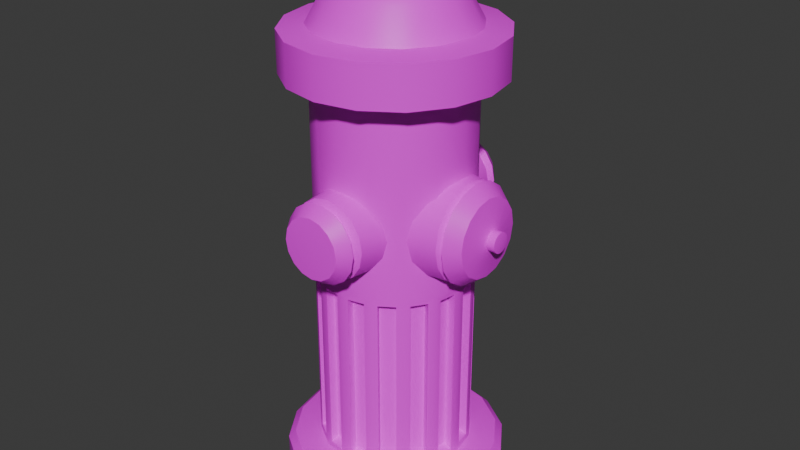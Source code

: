 # Source: HYDRANT.blend  (saved by Blender 5.1.30; exported with 4.5.12 LTS)
import bpy
from mathutils import Matrix  # noqa: F401  (used for matrix-valued properties, if any)

bpy.ops.wm.read_factory_settings(use_empty=True)
scene = bpy.context.scene
scene.name = 'Scene'

# ---- collections
col_collection = bpy.data.collections.new('Collection'); scene.collection.children.link(col_collection)

# ---- images (referenced by path relative to the original .blend; pixels are not part of the script)
import os
ASSET_DIR = os.environ.get("B2B_ASSET_DIR", "")  # directory of the original .blend (textures are referenced by path, not embedded)
HERE = os.path.dirname(os.path.abspath(__file__))  # packed textures are extracted next to this script under _unpacked/

def load_image(name, relpath, width, height, colorspace="sRGB"):
    """Load a texture the original file referenced (path relative to the .blend, or extracted next to this script)."""
    p = next((c for c in (os.path.join(HERE, relpath), os.path.join(ASSET_DIR, relpath)) if relpath and os.path.exists(c)), "")
    if p:
        img = bpy.data.images.load(p, check_existing=True)
        img.name = name
    else:  # same state as the original file: an image datablock whose file is absent (Cycles renders it pink)
        img = bpy.data.images.new(name, width, height)
        img.source = "FILE"
        img.filepath = "//" + (relpath or name)
    img.colorspace_settings.name = colorspace
    return img
img_firehydrant = load_image('FIREHYDRANT', 'FIREHYDRANT.png', 1024, 1024, 'sRGB')

# ---- materials (node trees are filled in below, after node groups)
mat_material_001 = bpy.data.materials.new('Material.001')
mat_material_001.use_backface_culling_lightprobe_volume = False

# ---- node groups
ng_auto_smooth = bpy.data.node_groups.new('Auto Smooth', 'GeometryNodeTree')
_s = ng_auto_smooth.interface.new_socket(name='Geometry', in_out='OUTPUT', socket_type='NodeSocketGeometry')
_s = ng_auto_smooth.interface.new_socket(name='Geometry', in_out='INPUT', socket_type='NodeSocketGeometry')
_s = ng_auto_smooth.interface.new_socket(name='Angle', in_out='INPUT', socket_type='NodeSocketFloat')
_s.subtype = 'ANGLE'
_s.min_value = 0.0
_s.max_value = 3.142
ng_auto_smooth.is_modifier = True
_N = ng_auto_smooth.nodes; _L = ng_auto_smooth.links
n0 = _N.new('NodeGroupOutput'); n0.name = 'Group Output'; n0.location = (480, -100)
n1 = _N.new('NodeGroupInput'); n1.name = 'Group Input'; n1.location = (-420, -300)
n2 = _N.new('NodeGroupInput'); n2.name = 'Group Input.001'; n2.location = (-60, -100)
n3 = _N.new('GeometryNodeSetShadeSmooth'); n3.name = 'Set Shade Smooth'; n3.location = (120, -100)
n3.domain = 'EDGE'
n4 = _N.new('GeometryNodeSetShadeSmooth'); n4.name = 'Set Shade Smooth.001'; n4.location = (300, -100)
n5 = _N.new('GeometryNodeInputMeshEdgeAngle'); n5.name = 'Edge Angle'; n5.location = (-420, -220)
n6 = _N.new('GeometryNodeInputEdgeSmooth'); n6.name = 'Is Edge Smooth'; n6.location = (-60, -160)
n7 = _N.new('GeometryNodeInputShadeSmooth'); n7.name = 'Is Face Smooth'; n7.location = (-240, -340)
n8 = _N.new('FunctionNodeBooleanMath'); n8.name = 'Boolean Math'; n8.location = (-60, -220)
n9 = _N.new('FunctionNodeCompare'); n9.name = 'Compare'; n9.location = (-240, -180)
n9.operation = 'LESS_EQUAL'
_L.new(n5.outputs[0], n9.inputs[0])
_L.new(n4.outputs[0], n0.inputs[0])
_L.new(n1.outputs[1], n9.inputs[1])
_L.new(n9.outputs[0], n8.inputs[0])
_L.new(n7.outputs[0], n8.inputs[1])
_L.new(n2.outputs[0], n3.inputs[0])
_L.new(n6.outputs[0], n3.inputs[1])
_L.new(n3.outputs[0], n4.inputs[0])
_L.new(n8.outputs[0], n3.inputs[2])
n0.is_active_output = True

# ---- material node trees
mat_material_001.use_nodes = True; mat_material_001.node_tree.nodes.clear()
_N = mat_material_001.node_tree.nodes; _L = mat_material_001.node_tree.links
n0 = _N.new('ShaderNodeBsdfPrincipled'); n0.name = 'Principled BSDF'; n0.location = (10, 300)
n0.inputs[3].default_value = 1.45
n1 = _N.new('ShaderNodeOutputMaterial'); n1.name = 'Material Output'; n1.location = (300, 300)
n2 = _N.new('ShaderNodeTexImage'); n2.name = 'Image Texture'; n2.location = (-477, 214)
n2.image = img_firehydrant
_L.new(n0.outputs[0], n1.inputs[0])
_L.new(n2.outputs[0], n0.inputs[0])
n1.is_active_output = True

# ---- world
world_world = bpy.data.worlds.new('World'); scene.world = world_world
world_world.use_nodes = True; world_world.node_tree.nodes.clear()
_N = world_world.node_tree.nodes; _L = world_world.node_tree.links
n0 = _N.new('ShaderNodeOutputWorld'); n0.name = 'World Output'; n0.location = (300, 300)
n1 = _N.new('ShaderNodeBackground'); n1.name = 'Background'; n1.location = (10, 300)
n1.inputs[0].default_value = (0.05088, 0.05088, 0.05088, 1.0)
_L.new(n1.outputs[0], n0.inputs[0])
n0.is_active_output = True
world_world.color = (0.05088, 0.05088, 0.05088)
world_world.use_sun_shadow = False
world_world.sun_shadow_jitter_overblur = 0.0

# ---- meshes
me_cylinder = bpy.data.meshes.new('Cylinder')
me_cylinder.from_pydata([(-0.1441, 0.6943, -2.496), (-0.1441, 0.6943, -2.083), (0.1217, 0.6414, -2.496), (0.1217, 0.6414, -2.083), (0.3471, 0.4908, -2.496), (0.3471, 0.4908, -2.083), (0.4977, 0.2655, -2.496), (0.4977, 0.2655, -2.083), (0.5506, -0.0004001, -2.496), (0.5506, -0.0004001, -2.083), (0.4977, -0.2663, -2.496), (0.4977, -0.2663, -2.083), (0.3471, -0.4916, -2.496), (0.3471, -0.4916, -2.083), (0.1217, -0.6422, -2.496), (0.1217, -0.6422, -2.083), (-0.1441, -0.6951, -2.496), (-0.1441, -0.6951, -2.083), (-0.41, -0.6422, -2.496), (-0.41, -0.6422, -2.083), (-0.6354, -0.4916, -2.496), (-0.6354, -0.4916, -2.083), (-0.786, -0.2663, -2.496), (-0.786, -0.2663, -2.083), (-0.8388, -0.0004001, -2.496), (-0.8388, -0.0004001, -2.083), (-0.786, 0.2655, -2.496), (-0.786, 0.2655, -2.083), (-0.6354, 0.4908, -2.496), (-0.6354, 0.4908, -2.083), (-0.41, 0.6414, -2.496), (-0.41, 0.6414, -2.083), (-0.1441, 0.9996, -2.434), (-0.1441, 0.9996, -2.185), (0.2386, 0.9235, -2.185), (0.2386, 0.9235, -2.434), (0.563, 0.7067, -2.185), (0.563, 0.7067, -2.434), (0.7798, 0.3823, -2.185), (0.7798, 0.3823, -2.434), (0.8559, -0.0004001, -2.185), (0.8559, -0.0004001, -2.434), (0.7798, -0.3831, -2.185), (0.7798, -0.3831, -2.434), (0.563, -0.7075, -2.185), (0.563, -0.7075, -2.434), (0.2386, -0.9243, -2.185), (0.2386, -0.9243, -2.434), (-0.1441, -1.0, -2.185), (-0.1441, -1.0, -2.434), (-0.5268, -0.9243, -2.185), (-0.5268, -0.9243, -2.434), (-0.8512, -0.7075, -2.185), (-0.8512, -0.7075, -2.434), (-1.068, -0.3831, -2.185), (-1.068, -0.3831, -2.434), (-1.144, -0.0004001, -2.185), (-1.144, -0.0004001, -2.434), (-1.068, 0.3823, -2.185), (-1.068, 0.3823, -2.434), (-0.8512, 0.7067, -2.185), (-0.8512, 0.7067, -2.434), (-0.5268, 0.9235, -2.185), (-0.5268, 0.9235, -2.434), (-0.1441, 0.9349, -2.496), (0.2138, 0.8637, -2.496), (0.2138, 0.8637, -2.124), (-0.1441, 0.9349, -2.124), (0.5172, 0.6609, -2.496), (0.5172, 0.6609, -2.124), (0.7199, 0.3575, -2.496), (0.7199, 0.3575, -2.124), (0.7911, -0.0004001, -2.496), (0.7911, -0.0004001, -2.124), (0.7199, -0.3583, -2.496), (0.7199, -0.3583, -2.124), (0.5172, -0.6617, -2.496), (0.5172, -0.6617, -2.124), (0.2138, -0.8645, -2.496), (0.2138, -0.8645, -2.124), (-0.1441, -0.9357, -2.496), (-0.1441, -0.9357, -2.124), (-0.502, -0.8645, -2.496), (-0.502, -0.8645, -2.124), (-0.8054, -0.6617, -2.496), (-0.8054, -0.6617, -2.124), (-1.008, -0.3583, -2.496), (-1.008, -0.3583, -2.124), (-1.079, -0.0004001, -2.496), (-1.079, -0.0004001, -2.124), (-1.008, 0.3575, -2.496), (-1.008, 0.3575, -2.124), (-0.8054, 0.6609, -2.496), (-0.8054, 0.6609, -2.124), (-0.502, 0.8637, -2.496), (-0.502, 0.8637, -2.124), (0.1217, 0.6414, -0.3675), (-0.1441, 0.6943, -0.3675), (0.3471, 0.4908, -0.3675), (0.4977, 0.2655, -0.3675), (0.5506, -0.0004001, -0.3675), (0.4977, -0.2663, -0.3675), (0.3471, -0.4916, -0.3675), (0.1217, -0.6422, -0.3675), (-0.1441, -0.6951, -0.3675), (-0.41, -0.6422, -0.3675), (-0.6354, -0.4916, -0.3675), (-0.786, -0.2663, -0.3675), (-0.8388, -0.0004001, -0.3675), (-0.786, 0.2655, -0.3675), (-0.6354, 0.4908, -0.3675), (-0.41, 0.6414, -0.3675), (0.1217, 0.6414, 1.291), (-0.1441, 0.6943, 1.291), (0.3471, 0.4908, 1.291), (0.4977, 0.2655, 1.291), (0.5506, -0.0004001, 1.291), (0.4977, -0.2663, 1.291), (0.3471, -0.4916, 1.291), (0.1217, -0.6422, 1.291), (-0.1441, -0.6951, 1.291), (-0.41, -0.6422, 1.291), (-0.6354, -0.4916, 1.291), (-0.786, -0.2663, 1.291), (-0.8388, -0.0004001, 1.291), (-0.786, 0.2655, 1.291), (-0.6354, 0.4908, 1.291), (-0.41, 0.6414, 1.291), (-0.41, -0.6422, 0.7021), (-0.6354, -0.4916, 0.7021), (0.3471, 0.4908, 0.7021), (0.4977, 0.2655, 0.7021), (-0.786, -0.2663, 0.7021), (0.5506, -0.0004001, 0.7021), (-0.8388, -0.0004001, 0.7021), (0.4977, -0.2663, 0.7021), (-0.786, 0.2655, 0.7021), (0.3471, -0.4916, 0.7021), (-0.6354, 0.4908, 0.7021), (0.1217, -0.6422, 0.7021), (-0.41, 0.6414, 0.7021), (-0.1441, -0.6951, 0.7021), (-0.1441, 0.6943, 0.7021), (0.1217, 0.6414, 0.7021), (0.2137, 0.8635, 1.354), (-0.1441, 0.9347, 1.354), (0.5171, 0.6608, 1.354), (0.7198, 0.3574, 1.354), (0.791, -0.0004001, 1.354), (0.7198, -0.3582, 1.354), (0.5171, -0.6616, 1.354), (0.2137, -0.8643, 1.354), (-0.1441, -0.9355, 1.354), (-0.5019, -0.8643, 1.354), (-0.8053, -0.6616, 1.354), (-1.008, -0.3582, 1.354), (-1.079, -0.0004001, 1.354), (-1.008, 0.3574, 1.354), (-0.8053, 0.6608, 1.354), (-0.5019, 0.8635, 1.354), (0.1279, 0.6563, 1.755), (-0.1441, 0.7104, 1.755), (0.3585, 0.5022, 1.755), (0.5126, 0.2716, 1.755), (0.5667, -0.0004001, 1.755), (0.5126, -0.2724, 1.755), (0.3585, -0.503, 1.755), (0.1279, -0.6571, 1.755), (-0.1441, -0.7112, 1.755), (-0.4161, -0.6571, 1.755), (-0.6467, -0.503, 1.755), (-0.8008, -0.2724, 1.755), (-0.8549, -0.0004001, 1.755), (-0.8008, 0.2716, 1.755), (-0.6467, 0.5022, 1.755), (-0.4161, 0.6563, 1.755), (0.2137, 0.8635, 1.719), (-0.1441, 0.9347, 1.719), (0.5171, 0.6608, 1.719), (0.7198, 0.3574, 1.719), (0.791, -0.0004001, 1.719), (0.7198, -0.3582, 1.719), (0.5171, -0.6616, 1.719), (0.2137, -0.8643, 1.719), (-0.1441, -0.9355, 1.719), (-0.5019, -0.8643, 1.719), (-0.8053, -0.6616, 1.719), (-1.008, -0.3582, 1.719), (-1.079, -0.0004001, 1.719), (-1.008, 0.3574, 1.719), (-0.8053, 0.6608, 1.719), (-0.5019, 0.8635, 1.719), (-0.09001, 0.1302, 2.274), (-0.1441, 0.141, 2.274), (-0.04415, 0.09956, 2.274), (-0.0135, 0.0537, 2.274), (-0.002743, -0.0004001, 2.274), (-0.0135, -0.0545, 2.274), (-0.04415, -0.1004, 2.274), (-0.09001, -0.131, 2.274), (-0.1441, -0.1418, 2.274), (-0.1982, -0.131, 2.274), (-0.2441, -0.1004, 2.274), (-0.2747, -0.0545, 2.274), (-0.2855, -0.0004001, 2.274), (-0.2747, 0.0537, 2.274), (-0.2441, 0.09956, 2.274), (-0.1982, 0.1302, 2.274), (-0.6628, 0.2145, 2.026), (-0.5408, 0.1639, 2.165), (-0.4477, 0.3032, 2.165), (-0.5411, 0.3966, 2.026), (0.2529, -0.3974, 2.026), (0.1595, -0.304, 2.165), (0.02019, -0.397, 2.165), (0.07075, -0.5191, 2.026), (-0.3084, 0.3962, 2.165), (-0.359, 0.5183, 2.026), (-0.1441, -0.4297, 2.165), (-0.1441, -0.5619, 2.026), (-0.1441, 0.5611, 2.026), (-0.1441, 0.4289, 2.165), (0.02019, 0.3962, 2.165), (0.07075, 0.5183, 2.026), (-0.3084, -0.397, 2.165), (-0.359, -0.5191, 2.026), (0.1595, 0.3032, 2.165), (0.2529, 0.3966, 2.026), (-0.4477, -0.304, 2.165), (-0.5411, -0.3974, 2.026), (0.2525, 0.1639, 2.165), (0.3746, 0.2145, 2.026), (-0.5408, -0.1647, 2.165), (-0.6628, -0.2153, 2.026), (0.2852, -0.0004001, 2.165), (0.4173, -0.0004001, 2.026), (-0.5734, -0.0004001, 2.165), (-0.7056, -0.0004001, 2.026), (0.2525, -0.1647, 2.165), (0.3746, -0.2153, 2.026), (0.1874, 0.4562, -0.02184), (0.1874, 0.4939, 0.1673), (0.1874, 0.3491, -0.1822), (0.1874, 0.1887, -0.2893), (0.1874, -0.0004001, -0.327), (0.1874, -0.1895, -0.2893), (0.1874, -0.3499, -0.1822), (0.1874, -0.457, -0.02184), (0.1874, -0.4947, 0.1673), (0.1874, -0.457, 0.3564), (0.1874, -0.3499, 0.5168), (0.1874, -0.1895, 0.6239), (0.1874, -0.0004002, 0.6616), (0.1874, 0.1887, 0.6239), (0.1874, 0.3491, 0.5168), (0.1874, 0.4562, 0.3564), (0.6212, -0.4027, 0.3339), (0.6212, -0.3083, 0.4752), (0.6212, 0.3075, -0.1406), (0.6212, 0.1662, -0.235), (0.6212, -0.167, 0.5696), (0.6212, -0.0004, -0.2681), (0.6212, -0.0004001, 0.6027), (0.6212, -0.167, -0.235), (0.6212, 0.1662, 0.5696), (0.6212, -0.3083, -0.1406), (0.6212, 0.3075, 0.4752), (0.6212, -0.4027, 0.0006628), (0.6212, 0.4019, 0.3339), (0.6212, -0.4358, 0.1673), (0.6212, 0.435, 0.1673), (0.6212, 0.4019, 0.0006628), (-0.5115, 0.3996, 0.01426), (-0.542, 0.3996, 0.1673), (-0.4248, 0.3996, -0.1155), (-0.2951, 0.3996, -0.2022), (-0.142, 0.3996, -0.2326), (0.01101, 0.3996, -0.2022), (0.1407, 0.3996, -0.1155), (0.2274, 0.3996, 0.01426), (0.2579, 0.3996, 0.1673), (0.2274, 0.3996, 0.3203), (0.1407, 0.3996, 0.4501), (0.01101, 0.3996, 0.5368), (-0.142, 0.3996, 0.5672), (-0.2951, 0.3996, 0.5368), (-0.4248, 0.3996, 0.4501), (-0.5115, 0.3996, 0.3203), (0.1835, 0.8313, 0.3021), (0.1071, 0.8313, 0.4164), (-0.3912, 0.8313, -0.08184), (-0.2769, 0.8313, -0.1582), (-0.007203, 0.8313, 0.4928), (-0.142, 0.8313, -0.185), (-0.142, 0.8313, 0.5196), (-0.007203, 0.8313, -0.1582), (-0.2769, 0.8313, 0.4928), (0.1071, 0.8313, -0.08184), (-0.3912, 0.8313, 0.4164), (0.1835, 0.8313, 0.03247), (-0.4676, 0.8313, 0.3021), (0.2103, 0.8313, 0.1673), (-0.4944, 0.8313, 0.1673), (-0.4676, 0.8313, 0.03247), (0.2274, -0.3973, 0.01426), (0.2579, -0.3973, 0.1673), (0.1407, -0.3973, -0.1155), (0.01101, -0.3973, -0.2022), (-0.142, -0.3973, -0.2326), (-0.2951, -0.3973, -0.2022), (-0.4248, -0.3973, -0.1155), (-0.5115, -0.3973, 0.01426), (-0.542, -0.3973, 0.1673), (-0.5115, -0.3973, 0.3203), (-0.4248, -0.3973, 0.4501), (-0.2951, -0.3973, 0.5368), (-0.142, -0.3973, 0.5672), (0.01101, -0.3973, 0.5368), (0.1407, -0.3973, 0.4501), (0.2274, -0.3973, 0.3203), (-0.4676, -0.829, 0.3021), (-0.3912, -0.829, 0.4164), (0.1071, -0.829, -0.08184), (-0.007203, -0.829, -0.1582), (-0.2769, -0.829, 0.4928), (-0.142, -0.829, -0.185), (-0.142, -0.829, 0.5196), (-0.2769, -0.829, -0.1582), (-0.007203, -0.829, 0.4928), (-0.3912, -0.829, -0.08184), (0.1071, -0.829, 0.4164), (-0.4676, -0.829, 0.03247), (0.1835, -0.829, 0.3021), (-0.4944, -0.829, 0.1673), (0.2103, -0.829, 0.1673), (0.1835, -0.829, 0.03247), (-0.4103, 0.8677, 0.05618), (-0.3474, 0.8677, -0.03803), (0.1483, 0.8677, 0.1673), (0.1262, 0.8677, 0.2784), (-0.4103, 0.8677, 0.2784), (-0.4324, 0.8677, 0.1673), (0.1262, 0.8677, 0.05618), (-0.3474, 0.8677, 0.3726), (0.06329, 0.8677, -0.03803), (-0.2532, 0.8677, 0.4356), (-0.03091, 0.8677, -0.101), (-0.142, 0.8677, 0.4577), (-0.142, 0.8677, -0.1231), (-0.03091, 0.8677, 0.4356), (-0.2532, 0.8677, -0.101), (0.06329, 0.8677, 0.3726), (0.1262, -0.8654, 0.05618), (0.06329, -0.8654, -0.03803), (-0.4324, -0.8654, 0.1673), (-0.4103, -0.8654, 0.2784), (0.1262, -0.8654, 0.2784), (0.1483, -0.8654, 0.1673), (-0.4103, -0.8654, 0.05618), (0.06329, -0.8654, 0.3726), (-0.3474, -0.8654, -0.03803), (-0.03091, -0.8654, 0.4356), (-0.2532, -0.8654, -0.101), (-0.142, -0.8654, 0.4577), (-0.142, -0.8654, -0.1231), (-0.2532, -0.8654, 0.4356), (-0.03091, -0.8654, -0.101), (-0.3474, -0.8654, 0.3726), (-0.4103, 0.8931, 0.05618), (-0.3474, 0.8931, -0.03803), (0.1483, 0.8931, 0.1673), (0.1262, 0.8931, 0.2784), (-0.4103, 0.8931, 0.2784), (-0.4324, 0.8931, 0.1673), (0.1262, 0.8931, 0.05618), (-0.3474, 0.8931, 0.3726), (0.06329, 0.8931, -0.03803), (-0.2532, 0.8931, 0.4356), (-0.03091, 0.8931, -0.101), (-0.142, 0.8931, 0.4577), (-0.142, 0.8931, -0.1231), (-0.03091, 0.8931, 0.4356), (-0.2532, 0.8931, -0.101), (0.06329, 0.8931, 0.3726), (0.1262, -0.8908, 0.05618), (0.06329, -0.8908, -0.03803), (-0.4324, -0.8908, 0.1673), (-0.4103, -0.8908, 0.2784), (0.1262, -0.8908, 0.2784), (0.1483, -0.8908, 0.1673), (-0.4103, -0.8908, 0.05618), (0.06329, -0.8908, 0.3726), (-0.3474, -0.8908, -0.03803), (-0.03091, -0.8908, 0.4356), (-0.2532, -0.8908, -0.101), (-0.142, -0.8908, 0.4577), (-0.142, -0.8908, -0.1231), (-0.2532, -0.8908, 0.4356), (-0.03091, -0.8908, -0.101), (-0.3474, -0.8908, 0.3726), (-0.4637, 0.9256, 0.03405), (-0.3882, 0.9256, -0.07891), (0.2062, 0.9256, 0.1673), (0.1797, 0.9256, 0.3005), (-0.4637, 0.9256, 0.3005), (-0.4902, 0.9256, 0.1673), (0.1797, 0.9256, 0.03405), (-0.3882, 0.9256, 0.4135), (0.1042, 0.9256, -0.07891), (-0.2753, 0.9256, 0.489), (-0.008788, 0.9256, -0.1544), (-0.142, 0.9256, 0.5155), (-0.142, 0.9256, -0.1809), (-0.008788, 0.9256, 0.489), (-0.2753, 0.9256, -0.1544), (0.1042, 0.9256, 0.4135), (0.1797, -0.9233, 0.03405), (0.1042, -0.9233, -0.07891), (-0.4902, -0.9233, 0.1673), (-0.4637, -0.9233, 0.3005), (0.1797, -0.9233, 0.3005), (0.2062, -0.9233, 0.1673), (-0.4637, -0.9233, 0.03405), (0.1042, -0.9233, 0.4135), (-0.3882, -0.9233, -0.07891), (-0.008788, -0.9233, 0.489), (-0.2753, -0.9233, -0.1544), (-0.142, -0.9233, 0.5155), (-0.142, -0.9233, -0.1809), (-0.2753, -0.9233, 0.489), (-0.008788, -0.9233, -0.1544), (-0.3882, -0.9233, 0.4135), (-0.3904, 1.036, 0.06443), (-0.3321, 1.036, -0.02277), (0.1268, 1.036, 0.1673), (0.1063, 1.036, 0.2702), (-0.3904, 1.036, 0.2702), (-0.4108, 1.036, 0.1673), (0.1063, 1.036, 0.06443), (-0.3321, 1.036, 0.3574), (0.04804, 1.036, -0.02277), (-0.2449, 1.036, 0.4156), (-0.03917, 1.036, -0.08104), (-0.142, 1.036, 0.4361), (-0.142, 1.036, -0.1015), (-0.03917, 1.036, 0.4156), (-0.2449, 1.036, -0.08104), (0.04804, 1.036, 0.3574), (0.1063, -1.034, 0.06443), (0.04804, -1.034, -0.02277), (-0.4108, -1.034, 0.1673), (-0.3904, -1.034, 0.2702), (0.1063, -1.034, 0.2702), (0.1268, -1.034, 0.1673), (-0.3904, -1.034, 0.06443), (0.04804, -1.034, 0.3574), (-0.3321, -1.034, -0.02277), (-0.03917, -1.034, 0.4156), (-0.2449, -1.034, -0.08104), (-0.142, -1.034, 0.4361), (-0.142, -1.034, -0.1015), (-0.2449, -1.034, 0.4156), (-0.03917, -1.034, -0.08104), (-0.3321, -1.034, 0.3574), (-0.1077, 0.08743, 2.349), (-0.1441, 0.09467, 2.349), (-0.07689, 0.06682, 2.349), (-0.05628, 0.03598, 2.349), (-0.04904, -0.0004001, 2.349), (-0.05628, -0.03678, 2.349), (-0.07689, -0.06762, 2.349), (-0.1077, -0.08823, 2.349), (-0.1441, -0.09547, 2.349), (-0.1805, -0.08823, 2.349), (-0.2113, -0.06762, 2.349), (-0.2319, -0.03678, 2.349), (-0.2392, -0.0004001, 2.349), (-0.2319, 0.03598, 2.349), (-0.2113, 0.06682, 2.349), (-0.1805, 0.08743, 2.349), (-0.09001, 0.1302, 2.349), (-0.1441, 0.141, 2.349), (-0.04415, 0.09956, 2.349), (-0.0135, 0.0537, 2.349), (-0.002743, -0.0004001, 2.349), (-0.0135, -0.0545, 2.349), (-0.04415, -0.1004, 2.349), (-0.09001, -0.131, 2.349), (-0.1441, -0.1418, 2.349), (-0.1982, -0.131, 2.349), (-0.2441, -0.1004, 2.349), (-0.2747, -0.0545, 2.349), (-0.2855, -0.0004001, 2.349), (-0.2747, 0.0537, 2.349), (-0.2441, 0.09956, 2.349), (-0.1982, 0.1302, 2.349), (-0.1077, 0.08743, 2.468), (-0.1441, 0.09467, 2.468), (-0.07689, 0.06682, 2.468), (-0.05628, 0.03598, 2.468), (-0.04904, -0.0004001, 2.468), (-0.05628, -0.03678, 2.468), (-0.07689, -0.06762, 2.468), (-0.1077, -0.08823, 2.468), (-0.1441, -0.09547, 2.468), (-0.1805, -0.08823, 2.468), (-0.2113, -0.06762, 2.468), (-0.2319, -0.03678, 2.468), (-0.2392, -0.0004001, 2.468), (-0.2319, 0.03598, 2.468), (-0.2113, 0.06682, 2.468), (-0.1805, 0.08743, 2.468), (0.6547, 0.3599, 0.01806), (0.6547, 0.2754, -0.1085), (0.6547, -0.3904, 0.1673), (0.6547, -0.3607, 0.3165), (0.6547, 0.3599, 0.3165), (0.6547, 0.3896, 0.1673), (0.6547, -0.3607, 0.01806), (0.6547, 0.2754, 0.4431), (0.6547, -0.2762, -0.1085), (0.6547, 0.1488, 0.5276), (0.6547, -0.1496, -0.193), (0.6547, -0.0004001, 0.5573), (0.6547, -0.0004, -0.2227), (0.6547, -0.1496, 0.5276), (0.6547, 0.1488, -0.193), (0.6547, -0.2762, 0.4431), (0.6761, 0.3599, 0.01806), (0.6761, 0.2754, -0.1085), (0.6761, -0.3904, 0.1673), (0.6761, -0.3607, 0.3165), (0.6761, 0.3599, 0.3165), (0.6761, 0.3896, 0.1673), (0.6761, -0.3607, 0.01806), (0.6761, 0.2754, 0.4431), (0.6761, -0.2762, -0.1085), (0.6761, 0.1488, 0.5276), (0.6761, -0.1496, -0.193), (0.6761, -0.0004001, 0.5573), (0.6761, -0.0004, -0.2227), (0.6761, -0.1496, 0.5276), (0.6761, 0.1488, -0.193), (0.6761, -0.2762, 0.4431), (0.6853, 0.4099, -0.00264), (0.6853, 0.3136, -0.1467), (0.6853, -0.4445, 0.1673), (0.6853, -0.4107, 0.3372), (0.6853, 0.4099, 0.3372), (0.6853, 0.4437, 0.1673), (0.6853, -0.4107, -0.00264), (0.6853, 0.3136, 0.4813), (0.6853, -0.3144, -0.1467), (0.6853, 0.1695, 0.5776), (0.6853, -0.1703, -0.243), (0.6853, -0.0004001, 0.6114), (0.6853, -0.0004, -0.2768), (0.6853, -0.1703, 0.5776), (0.6853, 0.1695, -0.243), (0.6853, -0.3144, 0.4813), (0.8073, 0.3206, 0.03435), (0.8073, 0.2453, -0.07837), (0.8073, -0.3478, 0.1673), (0.8073, -0.3214, 0.3003), (0.8073, 0.3206, 0.3003), (0.8073, 0.347, 0.1673), (0.8073, -0.3214, 0.03435), (0.8073, 0.2453, 0.413), (0.8073, -0.2461, -0.07837), (0.8073, 0.1326, 0.4883), (0.8073, -0.1334, -0.1537), (0.8073, -0.0004001, 0.5147), (0.8073, -0.0004, -0.1801), (0.8073, -0.1334, 0.4883), (0.8073, 0.1326, -0.1537), (0.8073, -0.2461, 0.413), (0.8553, 0.08374, 0.1324), (0.8553, 0.064, 0.1029), (0.8553, -0.09147, 0.1673), (0.8553, -0.08454, 0.2022), (0.8553, 0.08374, 0.2022), (0.8553, 0.09067, 0.1673), (0.8553, -0.08454, 0.1324), (0.8553, 0.064, 0.2317), (0.8553, -0.0648, 0.1029), (0.8553, 0.03445, 0.2514), (0.8553, -0.03525, 0.08316), (0.8553, -0.0004001, 0.2584), (0.8553, -0.0004, 0.07623), (0.8553, -0.03525, 0.2514), (0.8553, 0.03445, 0.08316), (0.8553, -0.0648, 0.2317), (0.9316, 0.08374, 0.1324), (0.9316, 0.064, 0.1029), (0.9316, -0.09147, 0.1673), (0.9316, -0.08454, 0.2022), (0.9316, 0.08374, 0.2022), (0.9316, 0.09067, 0.1673), (0.9316, -0.08454, 0.1324), (0.9316, 0.064, 0.2317), (0.9316, -0.0648, 0.1029), (0.9316, 0.03445, 0.2514), (0.9316, -0.03525, 0.08316), (0.9316, -0.0004001, 0.2584), (0.9316, -0.0004, 0.07623), (0.9316, -0.03525, 0.2514), (0.9316, 0.03445, 0.08316), (0.9316, -0.0648, 0.2317), (-0.4593, 0.6085, -2.025), (-0.586, 0.5238, -2.025), (-0.586, 0.5238, -0.4254), (-0.4593, 0.6085, -0.4254), (0.539, 0.05778, -2.025), (0.5093, 0.2073, -2.025), (0.5093, 0.2073, -0.4254), (0.539, 0.05778, -0.4254), (-0.08593, -0.6836, -2.025), (0.06357, -0.6538, -2.025), (0.06357, -0.6538, -0.4254), (-0.08593, -0.6836, -0.4254), (-0.8273, -0.05858, -2.025), (-0.7975, -0.2081, -2.025), (-0.7975, -0.2081, -0.4254), (-0.8273, -0.05858, -0.4254), (0.06357, 0.653, -2.025), (-0.08593, 0.6828, -2.025), (-0.08593, 0.6828, -0.4254), (0.06357, 0.653, -0.4254), (-0.2023, 0.6828, -2.025), (-0.3518, 0.653, -2.025), (-0.3518, 0.653, -0.4254), (-0.2023, 0.6828, -0.4254), (0.5093, -0.2081, -2.025), (0.539, -0.05858, -2.025), (0.539, -0.05858, -0.4254), (0.5093, -0.2081, -0.4254), (-0.3518, -0.6538, -2.025), (-0.2023, -0.6836, -2.025), (-0.2023, -0.6836, -0.4254), (-0.3518, -0.6538, -0.4254), (-0.7975, 0.2073, -2.025), (-0.8273, 0.05778, -2.025), (-0.8273, 0.05778, -0.4254), (-0.7975, 0.2073, -0.4254), (0.2978, 0.5238, -2.025), (0.1711, 0.6085, -2.025), (0.1711, 0.6085, -0.4254), (0.2978, 0.5238, -0.4254), (0.3801, -0.4423, -2.025), (0.4648, -0.3156, -2.025), (0.4648, -0.3156, -0.4254), (0.3801, -0.4423, -0.4254), (-0.586, -0.5246, -2.025), (-0.4593, -0.6093, -2.025), (-0.4593, -0.6093, -0.4254), (-0.586, -0.5246, -0.4254), (-0.6683, 0.4415, -2.025), (-0.753, 0.3148, -2.025), (-0.753, 0.3148, -0.4254), (-0.6683, 0.4415, -0.4254), (0.4648, 0.3148, -2.025), (0.3801, 0.4415, -2.025), (0.3801, 0.4415, -0.4254), (0.4648, 0.3148, -0.4254), (0.1711, -0.6093, -2.025), (0.2978, -0.5246, -2.025), (0.2978, -0.5246, -0.4254), (0.1711, -0.6093, -0.4254), (-0.753, -0.3156, -2.025), (-0.6683, -0.4423, -2.025), (-0.6683, -0.4423, -0.4254), (-0.753, -0.3156, -0.4254), (-0.419, 0.5421, -1.989), (-0.5401, 0.4612, -1.989), (-0.419, 0.5421, -0.4611), (-0.5401, 0.4612, -0.4611), (0.4623, 0.046, -1.989), (0.4339, 0.1888, -1.989), (0.4623, 0.046, -0.4611), (0.4339, 0.1888, -0.4611), (-0.09771, -0.6068, -1.989), (0.0451, -0.5784, -1.989), (-0.09771, -0.6068, -0.4611), (0.0451, -0.5784, -0.4611), (-0.7505, -0.0468, -1.989), (-0.7221, -0.1896, -1.989), (-0.7505, -0.0468, -0.4611), (-0.7221, -0.1896, -0.4611), (0.0451, 0.5776, -1.989), (-0.09771, 0.606, -1.989), (0.0451, 0.5776, -0.4611), (-0.09771, 0.606, -0.4611), (-0.1905, 0.606, -1.989), (-0.3333, 0.5776, -1.989), (-0.1905, 0.606, -0.4611), (-0.3333, 0.5776, -0.4611), (0.4339, -0.1896, -1.989), (0.4623, -0.0468, -1.989), (0.4339, -0.1896, -0.4611), (0.4623, -0.0468, -0.4611), (-0.3333, -0.5784, -1.989), (-0.1905, -0.6068, -1.989), (-0.3333, -0.5784, -0.4611), (-0.1905, -0.6068, -0.4611), (-0.7221, 0.1888, -1.989), (-0.7505, 0.046, -1.989), (-0.7221, 0.1888, -0.4611), (-0.7505, 0.046, -0.4611), (0.2519, 0.4612, -1.989), (0.1308, 0.5421, -1.989), (0.2519, 0.4612, -0.4611), (0.1308, 0.5421, -0.4611), (0.3175, -0.3964, -1.989), (0.3984, -0.2753, -1.989), (0.3175, -0.3964, -0.4611), (0.3984, -0.2753, -0.4611), (-0.5401, -0.462, -1.989), (-0.419, -0.5429, -1.989), (-0.5401, -0.462, -0.4611), (-0.419, -0.5429, -0.4611), (-0.6057, 0.3956, -1.989), (-0.6866, 0.2745, -1.989), (-0.6057, 0.3956, -0.4611), (-0.6866, 0.2745, -0.4611), (0.3984, 0.2745, -1.989), (0.3175, 0.3956, -1.989), (0.3984, 0.2745, -0.4611), (0.3175, 0.3956, -0.4611), (0.1308, -0.5429, -1.989), (0.2519, -0.462, -1.989), (0.1308, -0.5429, -0.4611), (0.2519, -0.462, -0.4611), (-0.6866, -0.2753, -1.989), (-0.6057, -0.3964, -1.989), (-0.6866, -0.2753, -0.4611), (-0.6057, -0.3964, -0.4611), (-0.1441, -0.0004001, 2.472), (0.9456, -0.0004001, 0.1673), (-0.142, -1.051, 0.1673), (-0.142, 1.053, 0.1673)], [], [(33, 67, 66, 34), (34, 66, 69, 36), (36, 69, 71, 38), (38, 71, 73, 40), (40, 73, 75, 42), (42, 75, 77, 44), (44, 77, 79, 46), (46, 79, 81, 48), (48, 81, 83, 50), (50, 83, 85, 52), (52, 85, 87, 54), (54, 87, 89, 56), (56, 89, 91, 58), (58, 91, 93, 60), (619, 616, 680, 682), (60, 93, 95, 62), (62, 95, 67, 33), (94, 63, 32, 64), (63, 62, 33, 32), (92, 61, 63, 94), (61, 60, 62, 63), (90, 59, 61, 92), (59, 58, 60, 61), (88, 57, 59, 90), (57, 56, 58, 59), (86, 55, 57, 88), (55, 54, 56, 57), (84, 53, 55, 86), (53, 52, 54, 55), (82, 51, 53, 84), (51, 50, 52, 53), (80, 49, 51, 82), (49, 48, 50, 51), (78, 47, 49, 80), (47, 46, 48, 49), (76, 45, 47, 78), (45, 44, 46, 47), (74, 43, 45, 76), (43, 42, 44, 45), (72, 41, 43, 74), (41, 40, 42, 43), (70, 39, 41, 72), (39, 38, 40, 41), (68, 37, 39, 70), (37, 36, 38, 39), (65, 35, 37, 68), (35, 34, 36, 37), (64, 32, 35, 65), (32, 33, 34, 35), (2, 0, 64, 65), (1, 3, 66, 67), (4, 2, 65, 68), (3, 5, 69, 66), (6, 4, 68, 70), (5, 7, 71, 69), (8, 6, 70, 72), (7, 9, 73, 71), (10, 8, 72, 74), (9, 11, 75, 73), (12, 10, 74, 76), (11, 13, 77, 75), (14, 12, 76, 78), (13, 15, 79, 77), (16, 14, 78, 80), (15, 17, 81, 79), (18, 16, 80, 82), (17, 19, 83, 81), (20, 18, 82, 84), (19, 21, 85, 83), (22, 20, 84, 86), (21, 23, 87, 85), (24, 22, 86, 88), (23, 25, 89, 87), (26, 24, 88, 90), (25, 27, 91, 89), (28, 26, 90, 92), (27, 29, 93, 91), (30, 28, 92, 94), (29, 31, 95, 93), (0, 30, 94, 64), (31, 1, 67, 95), (129, 128, 121, 122), (630, 631, 694, 695), (671, 668, 732, 734), (616, 617, 681, 680), (629, 630, 695, 693), (668, 669, 733, 732), (631, 628, 692, 694), (642, 643, 706, 707), (628, 629, 693, 692), (641, 642, 707, 705), (643, 640, 704, 706), (654, 655, 718, 719), (640, 641, 705, 704), (653, 654, 719, 717), (614, 615, 678, 679), (655, 652, 716, 718), (127, 126, 158, 159), (131, 130, 114, 115), (132, 129, 122, 123), (133, 131, 115, 116), (134, 132, 123, 124), (135, 133, 116, 117), (136, 134, 124, 125), (137, 135, 117, 118), (138, 136, 125, 126), (139, 137, 118, 119), (140, 138, 126, 127), (141, 139, 119, 120), (143, 142, 113, 112), (142, 140, 127, 113), (128, 141, 120, 121), (130, 143, 112, 114), (98, 96, 143, 130), (105, 104, 141, 128), (97, 111, 140, 142), (96, 97, 142, 143), (104, 103, 139, 141), (111, 110, 138, 140), (103, 102, 137, 139), (110, 109, 136, 138), (102, 101, 135, 137), (109, 108, 134, 136), (101, 100, 133, 135), (108, 107, 132, 134), (100, 99, 131, 133), (107, 106, 129, 132), (99, 98, 130, 131), (106, 105, 128, 129), (147, 146, 178, 179), (120, 119, 151, 152), (112, 113, 145, 144), (113, 127, 159, 145), (121, 120, 152, 153), (114, 112, 144, 146), (122, 121, 153, 154), (115, 114, 146, 147), (123, 122, 154, 155), (116, 115, 147, 148), (124, 123, 155, 156), (117, 116, 148, 149), (125, 124, 156, 157), (118, 117, 149, 150), (126, 125, 157, 158), (119, 118, 150, 151), (210, 209, 205, 206), (155, 154, 186, 187), (148, 147, 179, 180), (156, 155, 187, 188), (149, 148, 180, 181), (157, 156, 188, 189), (150, 149, 181, 182), (158, 157, 189, 190), (151, 150, 182, 183), (159, 158, 190, 191), (152, 151, 183, 184), (144, 145, 177, 176), (145, 159, 191, 177), (153, 152, 184, 185), (146, 144, 176, 178), (154, 153, 185, 186), (161, 160, 176, 177), (160, 162, 178, 176), (162, 163, 179, 178), (163, 164, 180, 179), (164, 165, 181, 180), (165, 166, 182, 181), (166, 167, 183, 182), (167, 168, 184, 183), (168, 169, 185, 184), (169, 170, 186, 185), (170, 171, 187, 186), (171, 172, 188, 187), (172, 173, 189, 188), (173, 174, 190, 189), (174, 175, 191, 190), (175, 161, 177, 191), (206, 205, 493, 494), (214, 213, 198, 199), (216, 210, 206, 207), (218, 214, 199, 200), (222, 221, 193, 192), (221, 216, 207, 193), (224, 218, 200, 201), (226, 222, 192, 194), (228, 224, 201, 202), (230, 226, 194, 195), (232, 228, 202, 203), (234, 230, 195, 196), (236, 232, 203, 204), (238, 234, 196, 197), (209, 236, 204, 205), (213, 238, 197, 198), (166, 165, 239, 212), (212, 239, 238, 213), (173, 172, 237, 208), (208, 237, 236, 209), (165, 164, 235, 239), (239, 235, 234, 238), (172, 171, 233, 237), (237, 233, 232, 236), (164, 163, 231, 235), (235, 231, 230, 234), (171, 170, 229, 233), (233, 229, 228, 232), (163, 162, 227, 231), (231, 227, 226, 230), (170, 169, 225, 229), (229, 225, 224, 228), (162, 160, 223, 227), (227, 223, 222, 226), (169, 168, 219, 225), (225, 219, 218, 224), (161, 175, 217, 220), (220, 217, 216, 221), (160, 161, 220, 223), (223, 220, 221, 222), (168, 167, 215, 219), (219, 215, 214, 218), (175, 174, 211, 217), (217, 211, 210, 216), (167, 166, 212, 215), (215, 212, 213, 214), (174, 173, 208, 211), (211, 208, 209, 210), (242, 240, 271, 258), (249, 248, 269, 256), (241, 255, 268, 270), (240, 241, 270, 271), (248, 247, 267, 269), (255, 254, 266, 268), (247, 246, 265, 267), (254, 253, 264, 266), (246, 245, 263, 265), (253, 252, 262, 264), (245, 244, 261, 263), (252, 251, 260, 262), (244, 243, 259, 261), (251, 250, 257, 260), (243, 242, 258, 259), (250, 249, 256, 257), (265, 263, 522, 520), (274, 272, 303, 290), (281, 280, 301, 288), (273, 287, 300, 302), (272, 273, 302, 303), (280, 279, 299, 301), (287, 286, 298, 300), (279, 278, 297, 299), (286, 285, 296, 298), (278, 277, 295, 297), (285, 284, 294, 296), (277, 276, 293, 295), (284, 283, 292, 294), (276, 275, 291, 293), (283, 282, 289, 292), (275, 274, 290, 291), (282, 281, 288, 289), (288, 301, 338, 339), (306, 304, 335, 322), (313, 312, 333, 320), (305, 319, 332, 334), (304, 305, 334, 335), (312, 311, 331, 333), (319, 318, 330, 332), (311, 310, 329, 331), (318, 317, 328, 330), (310, 309, 327, 329), (317, 316, 326, 328), (309, 308, 325, 327), (316, 315, 324, 326), (308, 307, 323, 325), (315, 314, 321, 324), (307, 306, 322, 323), (314, 313, 320, 321), (291, 290, 337, 350), (363, 365, 397, 395), (337, 336, 368, 369), (330, 328, 361, 359), (289, 288, 339, 351), (302, 300, 340, 341), (329, 327, 362, 360), (303, 302, 341, 336), (328, 326, 363, 361), (301, 299, 342, 338), (327, 325, 364, 362), (300, 298, 343, 340), (326, 324, 365, 363), (299, 297, 344, 342), (325, 323, 366, 364), (298, 296, 345, 343), (324, 321, 367, 365), (322, 335, 352, 353), (297, 295, 346, 344), (323, 322, 353, 366), (320, 333, 354, 355), (296, 294, 347, 345), (321, 320, 355, 367), (334, 332, 356, 357), (295, 293, 348, 346), (335, 334, 357, 352), (294, 292, 349, 347), (333, 331, 358, 354), (293, 291, 350, 348), (332, 330, 359, 356), (292, 289, 351, 349), (290, 303, 336, 337), (331, 329, 360, 358), (398, 385, 417, 430), (368, 373, 405, 400), (350, 337, 369, 382), (339, 338, 370, 371), (364, 366, 398, 396), (351, 339, 371, 383), (341, 340, 372, 373), (365, 367, 399, 397), (353, 352, 384, 385), (336, 341, 373, 368), (366, 353, 385, 398), (355, 354, 386, 387), (338, 342, 374, 370), (367, 355, 387, 399), (357, 356, 388, 389), (340, 343, 375, 372), (352, 357, 389, 384), (342, 344, 376, 374), (354, 358, 390, 386), (343, 345, 377, 375), (356, 359, 391, 388), (344, 346, 378, 376), (358, 360, 392, 390), (345, 347, 379, 377), (359, 361, 393, 391), (346, 348, 380, 378), (360, 362, 394, 392), (347, 349, 381, 379), (361, 363, 395, 393), (348, 350, 382, 380), (362, 364, 396, 394), (349, 351, 383, 381), (418, 422, 454, 450), (406, 408, 440, 438), (387, 386, 418, 419), (370, 374, 406, 402), (399, 387, 419, 431), (389, 388, 420, 421), (372, 375, 407, 404), (384, 389, 421, 416), (374, 376, 408, 406), (386, 390, 422, 418), (375, 377, 409, 407), (388, 391, 423, 420), (376, 378, 410, 408), (390, 392, 424, 422), (377, 379, 411, 409), (391, 393, 425, 423), (378, 380, 412, 410), (392, 394, 426, 424), (379, 381, 413, 411), (393, 395, 427, 425), (380, 382, 414, 412), (394, 396, 428, 426), (381, 383, 415, 413), (369, 368, 400, 401), (395, 397, 429, 427), (382, 369, 401, 414), (371, 370, 402, 403), (396, 398, 430, 428), (383, 371, 403, 415), (373, 372, 404, 405), (397, 399, 431, 429), (385, 384, 416, 417), (446, 433, 739), (461, 463, 738), (407, 409, 441, 439), (420, 423, 455, 452), (408, 410, 442, 440), (422, 424, 456, 454), (409, 411, 443, 441), (423, 425, 457, 455), (410, 412, 444, 442), (424, 426, 458, 456), (411, 413, 445, 443), (425, 427, 459, 457), (412, 414, 446, 444), (426, 428, 460, 458), (413, 415, 447, 445), (401, 400, 432, 433), (427, 429, 461, 459), (414, 401, 433, 446), (403, 402, 434, 435), (428, 430, 462, 460), (415, 403, 435, 447), (405, 404, 436, 437), (429, 431, 463, 461), (417, 416, 448, 449), (400, 405, 437, 432), (430, 417, 449, 462), (419, 418, 450, 451), (402, 406, 438, 434), (431, 419, 451, 463), (421, 420, 452, 453), (404, 407, 439, 436), (416, 421, 453, 448), (464, 465, 497, 496), (199, 198, 486, 487), (207, 206, 494, 495), (200, 199, 487, 488), (192, 193, 481, 480), (193, 207, 495, 481), (201, 200, 488, 489), (194, 192, 480, 482), (202, 201, 489, 490), (195, 194, 482, 483), (203, 202, 490, 491), (196, 195, 483, 484), (204, 203, 491, 492), (197, 196, 484, 485), (205, 204, 492, 493), (198, 197, 485, 486), (465, 464, 480, 481), (464, 466, 482, 480), (466, 467, 483, 482), (467, 468, 484, 483), (468, 469, 485, 484), (469, 470, 486, 485), (470, 471, 487, 486), (471, 472, 488, 487), (472, 473, 489, 488), (473, 474, 490, 489), (474, 475, 491, 490), (475, 476, 492, 491), (476, 477, 493, 492), (477, 478, 494, 493), (478, 479, 495, 494), (479, 465, 481, 495), (509, 508, 736), (465, 479, 511, 497), (473, 472, 504, 505), (466, 464, 496, 498), (474, 473, 505, 506), (467, 466, 498, 499), (475, 474, 506, 507), (468, 467, 499, 500), (476, 475, 507, 508), (469, 468, 500, 501), (477, 476, 508, 509), (470, 469, 501, 502), (478, 477, 509, 510), (471, 470, 502, 503), (479, 478, 510, 511), (472, 471, 503, 504), (512, 517, 533, 528), (256, 269, 514, 515), (264, 262, 523, 521), (270, 268, 516, 517), (263, 261, 524, 522), (271, 270, 517, 512), (262, 260, 525, 523), (269, 267, 518, 514), (261, 259, 526, 524), (268, 266, 519, 516), (260, 257, 527, 525), (267, 265, 520, 518), (259, 258, 513, 526), (266, 264, 521, 519), (258, 271, 512, 513), (257, 256, 515, 527), (536, 538, 554, 552), (523, 525, 541, 539), (514, 518, 534, 530), (524, 526, 542, 540), (516, 519, 535, 532), (525, 527, 543, 541), (518, 520, 536, 534), (526, 513, 529, 542), (519, 521, 537, 535), (513, 512, 528, 529), (527, 515, 531, 543), (520, 522, 538, 536), (515, 514, 530, 531), (521, 523, 539, 537), (517, 516, 532, 533), (522, 524, 540, 538), (557, 559, 575, 573), (531, 530, 546, 547), (537, 539, 555, 553), (533, 532, 548, 549), (538, 540, 556, 554), (528, 533, 549, 544), (539, 541, 557, 555), (530, 534, 550, 546), (540, 542, 558, 556), (532, 535, 551, 548), (541, 543, 559, 557), (534, 536, 552, 550), (542, 529, 545, 558), (535, 537, 553, 551), (529, 528, 544, 545), (543, 531, 547, 559), (564, 567, 583, 580), (550, 552, 568, 566), (558, 545, 561, 574), (551, 553, 569, 567), (545, 544, 560, 561), (559, 547, 563, 575), (552, 554, 570, 568), (547, 546, 562, 563), (553, 555, 571, 569), (549, 548, 564, 565), (554, 556, 572, 570), (544, 549, 565, 560), (555, 557, 573, 571), (546, 550, 566, 562), (556, 558, 574, 572), (548, 551, 567, 564), (586, 588, 604, 602), (573, 575, 591, 589), (566, 568, 584, 582), (574, 561, 577, 590), (567, 569, 585, 583), (561, 560, 576, 577), (575, 563, 579, 591), (568, 570, 586, 584), (563, 562, 578, 579), (569, 571, 587, 585), (565, 564, 580, 581), (570, 572, 588, 586), (560, 565, 581, 576), (571, 573, 589, 587), (562, 566, 582, 578), (572, 574, 590, 588), (596, 599, 737), (576, 581, 597, 592), (587, 589, 605, 603), (578, 582, 598, 594), (588, 590, 606, 604), (580, 583, 599, 596), (589, 591, 607, 605), (582, 584, 600, 598), (590, 577, 593, 606), (583, 585, 601, 599), (577, 576, 592, 593), (591, 579, 595, 607), (584, 586, 602, 600), (579, 578, 594, 595), (585, 587, 603, 601), (581, 580, 596, 597), (31, 29, 609, 608), (29, 110, 610, 609), (110, 111, 611, 610), (111, 31, 608, 611), (9, 7, 613, 612), (7, 99, 614, 613), (99, 100, 615, 614), (100, 9, 612, 615), (17, 15, 617, 616), (15, 103, 618, 617), (103, 104, 619, 618), (104, 17, 616, 619), (25, 23, 621, 620), (23, 107, 622, 621), (107, 108, 623, 622), (108, 25, 620, 623), (3, 1, 625, 624), (1, 97, 626, 625), (97, 96, 627, 626), (96, 3, 624, 627), (1, 31, 629, 628), (31, 111, 630, 629), (111, 97, 631, 630), (97, 1, 628, 631), (11, 9, 633, 632), (9, 100, 634, 633), (100, 101, 635, 634), (101, 11, 632, 635), (19, 17, 637, 636), (17, 104, 638, 637), (104, 105, 639, 638), (105, 19, 636, 639), (27, 25, 641, 640), (25, 108, 642, 641), (108, 109, 643, 642), (109, 27, 640, 643), (5, 3, 645, 644), (3, 96, 646, 645), (96, 98, 647, 646), (98, 5, 644, 647), (13, 11, 649, 648), (11, 101, 650, 649), (101, 102, 651, 650), (102, 13, 648, 651), (21, 19, 653, 652), (19, 105, 654, 653), (105, 106, 655, 654), (106, 21, 652, 655), (29, 27, 657, 656), (27, 109, 658, 657), (109, 110, 659, 658), (110, 29, 656, 659), (7, 5, 661, 660), (5, 98, 662, 661), (98, 99, 663, 662), (99, 7, 660, 663), (15, 13, 665, 664), (13, 102, 666, 665), (102, 103, 667, 666), (103, 15, 664, 667), (23, 21, 669, 668), (21, 106, 670, 669), (106, 107, 671, 670), (107, 23, 668, 671), (672, 673, 675, 674), (676, 677, 679, 678), (680, 681, 683, 682), (684, 685, 687, 686), (688, 689, 691, 690), (692, 693, 695, 694), (696, 697, 699, 698), (700, 701, 703, 702), (704, 705, 707, 706), (708, 709, 711, 710), (712, 713, 715, 714), (716, 717, 719, 718), (720, 721, 723, 722), (724, 725, 727, 726), (728, 729, 731, 730), (732, 733, 735, 734), (669, 670, 735, 733), (656, 657, 721, 720), (617, 618, 683, 681), (670, 671, 734, 735), (659, 656, 720, 722), (618, 619, 682, 683), (657, 658, 723, 721), (644, 645, 709, 708), (658, 659, 722, 723), (647, 644, 708, 710), (645, 646, 711, 709), (632, 633, 697, 696), (646, 647, 710, 711), (635, 632, 696, 698), (633, 634, 699, 697), (620, 621, 685, 684), (634, 635, 698, 699), (623, 620, 684, 686), (660, 661, 725, 724), (621, 622, 687, 685), (608, 609, 673, 672), (663, 660, 724, 726), (622, 623, 686, 687), (611, 608, 672, 674), (661, 662, 727, 725), (648, 649, 713, 712), (609, 610, 675, 673), (662, 663, 726, 727), (651, 648, 712, 714), (610, 611, 674, 675), (649, 650, 715, 713), (636, 637, 701, 700), (650, 651, 714, 715), (639, 636, 700, 702), (637, 638, 703, 701), (624, 625, 689, 688), (638, 639, 702, 703), (627, 624, 688, 690), (664, 665, 729, 728), (625, 626, 691, 689), (612, 613, 677, 676), (667, 664, 728, 730), (626, 627, 690, 691), (615, 612, 676, 678), (665, 666, 731, 729), (652, 653, 717, 716), (613, 614, 679, 677), (666, 667, 730, 731), (603, 605, 737), (502, 501, 736), (510, 509, 736), (503, 502, 736), (511, 510, 736), (504, 503, 736), (496, 497, 736), (497, 511, 736), (505, 504, 736), (498, 496, 736), (506, 505, 736), (499, 498, 736), (507, 506, 736), (500, 499, 736), (508, 507, 736), (501, 500, 736), (592, 597, 737), (602, 604, 737), (597, 596, 737), (601, 603, 737), (595, 594, 737), (600, 602, 737), (607, 595, 737), (593, 592, 737), (599, 601, 737), (606, 593, 737), (598, 600, 737), (605, 607, 737), (450, 454, 738), (594, 598, 737), (604, 606, 737), (459, 461, 738), (448, 453, 738), (458, 460, 738), (453, 452, 738), (457, 459, 738), (451, 450, 738), (456, 458, 738), (463, 451, 738), (449, 448, 738), (455, 457, 738), (462, 449, 738), (454, 456, 738), (436, 439, 739), (460, 462, 738), (452, 455, 738), (444, 446, 739), (434, 438, 739), (443, 445, 739), (432, 437, 739), (442, 444, 739), (437, 436, 739), (441, 443, 739), (435, 434, 739), (440, 442, 739), (447, 435, 739), (433, 432, 739), (439, 441, 739), (445, 447, 739), (438, 440, 739)])
me_cylinder.polygons.foreach_set('use_smooth', [True] * 736)
_uv = me_cylinder.uv_layers.new(name='UVMap')
_uv.uv.foreach_set('vector', [0.5997, 0.7017, 0.5956, 0.6928, 0.6291, 0.6709, 0.6356, 0.6783, 0.6356, 0.6783, 0.6291, 0.6709, 0.6552, 0.6405, 0.6635, 0.6457, 0.6635, 0.6457, 0.6552, 0.6405, 0.6717, 0.604, 0.6811, 0.6067, 0.6811, 0.6067, 0.6717, 0.604, 0.6774, 0.5643, 0.6872, 0.5643, 0.6872, 0.5643, 0.6774, 0.5643, 0.6717, 0.5247, 0.6811, 0.5219, 0.6811, 0.5219, 0.6717, 0.5247, 0.6552, 0.4882, 0.6635, 0.4829, 0.6635, 0.4829, 0.6552, 0.4882, 0.6291, 0.4578, 0.6356, 0.4504, 0.6356, 0.4504, 0.6291, 0.4578, 0.5956, 0.4358, 0.5997, 0.4269, 0.5997, 0.4269, 0.5956, 0.4358, 0.5573, 0.4242, 0.5588, 0.4145, 0.5588, 0.4145, 0.5573, 0.4242, 0.5172, 0.4237, 0.5159, 0.414, 0.5159, 0.414, 0.5172, 0.4237, 0.4786, 0.4344, 0.4747, 0.4254, 0.4747, 0.4254, 0.4786, 0.4344, 0.4446, 0.4555, 0.4383, 0.448, 0.4383, 0.6807, 0.4446, 0.6731, 0.4786, 0.6942, 0.4747, 0.7032, 0.4747, 0.7032, 0.4786, 0.6942, 0.5172, 0.705, 0.5159, 0.7147, 0.1688, 0.4552, 0.02073, 0.4705, 0.0312, 0.462, 0.1591, 0.4507, 0.5159, 0.7147, 0.5172, 0.705, 0.5573, 0.7045, 0.5588, 0.7142, 0.5588, 0.7142, 0.5573, 0.7045, 0.5956, 0.6928, 0.5997, 0.7017, 0.571, 0.08325, 0.5772, 0.07448, 0.6107, 0.1042, 0.6028, 0.1113, 0.5772, 0.07448, 0.5961, 0.04907, 0.634, 0.08445, 0.6107, 0.1042, 0.5325, 0.06256, 0.5367, 0.05231, 0.5772, 0.07448, 0.571, 0.08325, 0.5367, 0.05231, 0.5499, 0.02244, 0.5961, 0.04907, 0.5772, 0.07448, 0.4888, 0.05068, 0.4906, 0.03939, 0.5367, 0.05231, 0.5325, 0.06256, 0.4906, 0.03939, 0.4975, 0.006196, 0.5499, 0.02244, 0.5367, 0.05231, 0.4396, 0.04926, 0.4383, 0.03682, 0.4906, 0.03939, 0.4888, 0.05068, 0.4383, 0.03682, 0.4411, 0.0002782, 0.4975, 0.006196, 0.4906, 0.03939, 0.4782, 0.3812, 0.4768, 0.3888, 0.444, 0.3792, 0.4475, 0.3716, 0.4768, 0.3888, 0.4729, 0.4102, 0.4383, 0.4013, 0.444, 0.3792, 0.5087, 0.3833, 0.5091, 0.3909, 0.4768, 0.3888, 0.4782, 0.3812, 0.5091, 0.3909, 0.5095, 0.4134, 0.4729, 0.4102, 0.4768, 0.3888, 0.5394, 0.3783, 0.5415, 0.3858, 0.5091, 0.3909, 0.5087, 0.3833, 0.5415, 0.3858, 0.547, 0.4084, 0.5095, 0.4134, 0.5091, 0.3909, 0.5693, 0.3662, 0.5732, 0.3735, 0.5415, 0.3858, 0.5394, 0.3783, 0.5732, 0.3735, 0.5839, 0.395, 0.547, 0.4084, 0.5415, 0.3858, 0.5966, 0.3471, 0.6021, 0.3535, 0.5732, 0.3735, 0.5693, 0.3662, 0.6021, 0.3535, 0.618, 0.3726, 0.5839, 0.395, 0.5732, 0.3735, 0.6195, 0.3217, 0.6265, 0.3268, 0.6021, 0.3535, 0.5966, 0.3471, 0.6265, 0.3268, 0.6469, 0.3423, 0.618, 0.3726, 0.6021, 0.3535, 0.6366, 0.2909, 0.6449, 0.2943, 0.6265, 0.3268, 0.6195, 0.3217, 0.6449, 0.2943, 0.6689, 0.3052, 0.6469, 0.3423, 0.6265, 0.3268, 0.6467, 0.256, 0.6557, 0.2576, 0.6449, 0.2943, 0.6366, 0.2909, 0.6557, 0.2576, 0.6823, 0.2629, 0.6689, 0.3052, 0.6449, 0.2943, 0.6487, 0.2187, 0.6581, 0.2182, 0.6557, 0.2576, 0.6467, 0.256, 0.6581, 0.2182, 0.686, 0.2174, 0.6823, 0.2629, 0.6557, 0.2576, 0.6421, 0.1809, 0.6514, 0.1782, 0.6581, 0.2182, 0.6487, 0.2187, 0.6514, 0.1782, 0.6792, 0.171, 0.686, 0.2174, 0.6581, 0.2182, 0.6268, 0.1445, 0.6354, 0.1397, 0.6514, 0.1782, 0.6421, 0.1809, 0.6354, 0.1397, 0.6617, 0.126, 0.6792, 0.171, 0.6514, 0.1782, 0.6028, 0.1113, 0.6107, 0.1042, 0.6354, 0.1397, 0.6268, 0.1445, 0.6107, 0.1042, 0.634, 0.08445, 0.6617, 0.126, 0.6354, 0.1397, 0.602, 0.1584, 0.5811, 0.131, 0.6028, 0.1113, 0.6268, 0.1445, 0.606, 0.8603, 0.6172, 0.8328, 0.6435, 0.8379, 0.6284, 0.875, 0.6157, 0.1887, 0.602, 0.1584, 0.6268, 0.1445, 0.6421, 0.1809, 0.6172, 0.8328, 0.6172, 0.803, 0.6435, 0.7979, 0.6435, 0.8379, 0.622, 0.2203, 0.6157, 0.1887, 0.6421, 0.1809, 0.6487, 0.2187, 0.6172, 0.803, 0.606, 0.7755, 0.6284, 0.7608, 0.6435, 0.7979, 0.6211, 0.2517, 0.622, 0.2203, 0.6487, 0.2187, 0.6467, 0.256, 0.606, 0.7755, 0.5852, 0.7542, 0.6004, 0.7321, 0.6284, 0.7608, 0.6133, 0.2812, 0.6211, 0.2517, 0.6467, 0.256, 0.6366, 0.2909, 0.5852, 0.7542, 0.5579, 0.7423, 0.5636, 0.7162, 0.6004, 0.7321, 0.5996, 0.3074, 0.6133, 0.2812, 0.6366, 0.2909, 0.6195, 0.3217, 0.5579, 0.7423, 0.5282, 0.7416, 0.5236, 0.7152, 0.5636, 0.7162, 0.5808, 0.3293, 0.5996, 0.3074, 0.6195, 0.3217, 0.5966, 0.3471, 0.5282, 0.7416, 0.5003, 0.7522, 0.4862, 0.7295, 0.5236, 0.7152, 0.5582, 0.346, 0.5808, 0.3293, 0.5966, 0.3471, 0.5693, 0.3662, 0.5003, 0.7522, 0.4786, 0.7725, 0.4569, 0.7568, 0.4862, 0.7295, 0.5334, 0.3568, 0.5582, 0.346, 0.5693, 0.3662, 0.5394, 0.3783, 0.4786, 0.7725, 0.4661, 0.7996, 0.4401, 0.7932, 0.4569, 0.7568, 0.5077, 0.3617, 0.5334, 0.3568, 0.5394, 0.3783, 0.5087, 0.3833, 0.4661, 0.7996, 0.4648, 0.8293, 0.4383, 0.8332, 0.4401, 0.7932, 0.4823, 0.3604, 0.5077, 0.3617, 0.5087, 0.3833, 0.4782, 0.3812, 0.4648, 0.8293, 0.4747, 0.8573, 0.4517, 0.871, 0.4383, 0.8332, 0.4586, 0.3524, 0.4823, 0.3604, 0.4782, 0.3812, 0.4475, 0.3716, 0.4747, 0.8573, 0.4945, 0.8795, 0.4783, 0.9009, 0.4517, 0.871, 0.4846, 0.08267, 0.4461, 0.08326, 0.4396, 0.04926, 0.4888, 0.05068, 0.5003, 0.8835, 0.5282, 0.8941, 0.5236, 0.9205, 0.4862, 0.9063, 0.5211, 0.09155, 0.4846, 0.08267, 0.4888, 0.05068, 0.5325, 0.06256, 0.5282, 0.8941, 0.5579, 0.8935, 0.5636, 0.9196, 0.5236, 0.9205, 0.5537, 0.1081, 0.5211, 0.09155, 0.5325, 0.06256, 0.571, 0.08325, 0.5579, 0.8935, 0.5852, 0.8816, 0.6004, 0.9037, 0.5636, 0.9196, 0.5811, 0.131, 0.5537, 0.1081, 0.571, 0.08325, 0.6028, 0.1113, 0.5852, 0.8816, 0.606, 0.8603, 0.6284, 0.875, 0.6004, 0.9037, 0.3196, 0.5201, 0.3173, 0.486, 0.3913, 0.4821, 0.393, 0.5157, 0.1617, 0.1322, 0.1589, 0.1564, 0.1502, 0.1506, 0.1498, 0.1375, 0.1823, 0.5615, 0.03977, 0.5851, 0.04882, 0.5763, 0.1706, 0.5577, 0.02073, 0.4705, 0.01846, 0.4421, 0.03175, 0.4489, 0.0312, 0.462, 0.01145, 0.1247, 0.1617, 0.1322, 0.1498, 0.1375, 0.02383, 0.1332, 0.03977, 0.5851, 0.0338, 0.5578, 0.04806, 0.5636, 0.04882, 0.5763, 0.1589, 0.1564, 0.01017, 0.1533, 0.02166, 0.1461, 0.1502, 0.1506, 0.1663, 0.02012, 0.1661, 0.04637, 0.1541, 0.0394, 0.156, 0.02649, 0.01017, 0.1533, 0.01145, 0.1247, 0.02383, 0.1332, 0.02166, 0.1461, 0.01752, 0.006225, 0.1663, 0.02012, 0.156, 0.02649, 0.02948, 0.01319, 0.1661, 0.04637, 0.01729, 0.03246, 0.02762, 0.02609, 0.1541, 0.0394, 0.1725, 0.5041, 0.1766, 0.5273, 0.1648, 0.5231, 0.1645, 0.5104, 0.01729, 0.03246, 0.01752, 0.006225, 0.02948, 0.01319, 0.02762, 0.02609, 0.02773, 0.5188, 0.1725, 0.5041, 0.1645, 0.5104, 0.04174, 0.525, 0.1613, 0.2822, 0.16, 0.3066, 0.151, 0.3014, 0.1497, 0.2883, 0.1766, 0.5273, 0.03274, 0.5462, 0.04208, 0.5377, 0.1648, 0.5231, 0.8396, 0.7243, 0.8125, 0.7119, 0.8191, 0.6854, 0.8555, 0.7022, 0.311, 0.2754, 0.3111, 0.2396, 0.3885, 0.2407, 0.3878, 0.2758, 0.322, 0.5539, 0.3196, 0.5201, 0.393, 0.5157, 0.3949, 0.5491, 0.3111, 0.311, 0.311, 0.2754, 0.3878, 0.2758, 0.3875, 0.3107, 0.3246, 0.5873, 0.322, 0.5539, 0.3949, 0.5491, 0.3971, 0.5825, 0.3117, 0.3465, 0.3111, 0.311, 0.3875, 0.3107, 0.3876, 0.3454, 0.3167, 0.05832, 0.3185, 0.02186, 0.3971, 0.02567, 0.3953, 0.06189, 0.3126, 0.3817, 0.3117, 0.3465, 0.3876, 0.3454, 0.388, 0.3799, 0.3152, 0.09467, 0.3167, 0.05832, 0.3953, 0.06189, 0.3936, 0.09798, 0.3139, 0.4168, 0.3126, 0.3817, 0.388, 0.3799, 0.3888, 0.4142, 0.3137, 0.131, 0.3152, 0.09467, 0.3936, 0.09798, 0.392, 0.134, 0.3154, 0.4515, 0.3139, 0.4168, 0.3888, 0.4142, 0.3899, 0.4483, 0.3116, 0.2036, 0.3125, 0.1673, 0.3906, 0.1698, 0.3893, 0.2053, 0.3125, 0.1673, 0.3137, 0.131, 0.392, 0.134, 0.3906, 0.1698, 0.3173, 0.486, 0.3154, 0.4515, 0.3899, 0.4483, 0.3913, 0.4821, 0.3111, 0.2396, 0.3116, 0.2036, 0.3893, 0.2053, 0.3885, 0.2407, 0.1661, 0.2403, 0.1658, 0.2038, 0.3116, 0.2036, 0.3111, 0.2396, 0.1782, 0.4979, 0.1752, 0.4607, 0.3154, 0.4515, 0.3173, 0.486, 0.1655, 0.1628, 0.1678, 0.1271, 0.3137, 0.131, 0.3125, 0.1673, 0.1658, 0.2038, 0.1655, 0.1628, 0.3125, 0.1673, 0.3116, 0.2036, 0.1752, 0.4607, 0.1735, 0.4252, 0.3139, 0.4168, 0.3154, 0.4515, 0.1678, 0.1271, 0.1709, 0.08874, 0.3152, 0.09467, 0.3137, 0.131, 0.1735, 0.4252, 0.1721, 0.3869, 0.3126, 0.3817, 0.3139, 0.4168, 0.1709, 0.08874, 0.1721, 0.05297, 0.3167, 0.05832, 0.3152, 0.09467, 0.1721, 0.3869, 0.1693, 0.3511, 0.3117, 0.3465, 0.3126, 0.3817, 0.1721, 0.05297, 0.1738, 0.01445, 0.3185, 0.02186, 0.3167, 0.05832, 0.1693, 0.3511, 0.1667, 0.3121, 0.3111, 0.311, 0.3117, 0.3465, 0.1933, 0.599, 0.1889, 0.5662, 0.322, 0.5539, 0.3246, 0.5873, 0.1667, 0.3121, 0.1671, 0.2767, 0.311, 0.2754, 0.3111, 0.311, 0.1889, 0.5662, 0.1833, 0.5323, 0.3196, 0.5201, 0.322, 0.5539, 0.1671, 0.2767, 0.1661, 0.2403, 0.3111, 0.2396, 0.311, 0.2754, 0.1833, 0.5323, 0.1782, 0.4979, 0.3173, 0.486, 0.3196, 0.5201, 0.3977, 0.2806, 0.3977, 0.2406, 0.4377, 0.2406, 0.4377, 0.2806, 0.732, 0.8378, 0.7546, 0.8571, 0.7412, 0.8808, 0.7107, 0.8549, 0.871, 0.7736, 0.86, 0.7459, 0.883, 0.7312, 0.8979, 0.7684, 0.86, 0.7459, 0.8396, 0.7243, 0.8555, 0.7022, 0.883, 0.7312, 0.7181, 0.8115, 0.732, 0.8378, 0.7107, 0.8549, 0.692, 0.8194, 0.871, 0.8033, 0.871, 0.7736, 0.8979, 0.7684, 0.8979, 0.8085, 0.7149, 0.7819, 0.7181, 0.8115, 0.692, 0.8194, 0.6877, 0.7796, 0.86, 0.831, 0.871, 0.8033, 0.8979, 0.8085, 0.883, 0.8457, 0.723, 0.7532, 0.7149, 0.7819, 0.6877, 0.7796, 0.6985, 0.7411, 0.8396, 0.8526, 0.86, 0.831, 0.883, 0.8457, 0.8555, 0.8747, 0.741, 0.7296, 0.723, 0.7532, 0.6985, 0.7411, 0.7228, 0.7092, 0.8125, 0.865, 0.8396, 0.8526, 0.8555, 0.8747, 0.8191, 0.8915, 0.7828, 0.7103, 0.7546, 0.7198, 0.7412, 0.6961, 0.7791, 0.6832, 0.7828, 0.8666, 0.8125, 0.865, 0.8191, 0.8915, 0.7791, 0.8937, 0.8125, 0.7119, 0.7828, 0.7103, 0.7791, 0.6832, 0.8191, 0.6854, 0.7546, 0.8571, 0.7828, 0.8666, 0.7791, 0.8937, 0.7412, 0.8808, 0.1845, 0.7852, 0.1679, 0.7767, 0.1922, 0.7479, 0.1979, 0.7518, 0.3977, 0.601, 0.3977, 0.561, 0.4377, 0.561, 0.4377, 0.601, 0.3977, 0.3207, 0.3977, 0.2806, 0.4377, 0.2806, 0.4377, 0.3207, 0.3977, 0.6411, 0.3977, 0.601, 0.4377, 0.601, 0.4377, 0.6411, 0.3977, 0.3607, 0.3977, 0.3207, 0.4377, 0.3207, 0.4377, 0.3607, 0.3977, 0.04033, 0.3977, 0.0002783, 0.4377, 0.0002783, 0.4377, 0.04033, 0.3977, 0.4008, 0.3977, 0.3607, 0.4377, 0.3607, 0.4377, 0.4008, 0.3977, 0.08038, 0.3977, 0.04033, 0.4377, 0.04033, 0.4377, 0.08038, 0.3977, 0.4408, 0.3977, 0.4008, 0.4377, 0.4008, 0.4377, 0.4408, 0.3977, 0.1204, 0.3977, 0.08038, 0.4377, 0.08038, 0.4377, 0.1204, 0.3977, 0.4809, 0.3977, 0.4408, 0.4377, 0.4408, 0.4377, 0.4809, 0.3977, 0.2005, 0.3977, 0.1605, 0.4377, 0.1605, 0.4377, 0.2005, 0.3977, 0.1605, 0.3977, 0.1204, 0.4377, 0.1204, 0.4377, 0.1605, 0.3977, 0.5209, 0.3977, 0.4809, 0.4377, 0.4809, 0.4377, 0.5209, 0.3977, 0.2406, 0.3977, 0.2005, 0.4377, 0.2005, 0.4377, 0.2406, 0.3977, 0.561, 0.3977, 0.5209, 0.4377, 0.5209, 0.4377, 0.561, 0.9753, 0.5316, 0.9753, 0.5011, 0.9997, 0.4963, 0.9997, 0.5364, 0.9753, 0.5011, 0.9637, 0.4729, 0.9846, 0.4592, 0.9997, 0.4963, 0.9637, 0.4729, 0.9424, 0.4512, 0.9566, 0.4306, 0.9846, 0.4592, 0.9424, 0.4512, 0.9145, 0.4391, 0.9198, 0.4148, 0.9566, 0.4306, 0.9145, 0.4391, 0.8841, 0.4385, 0.8797, 0.414, 0.9198, 0.4148, 0.8841, 0.4385, 0.8556, 0.4495, 0.8424, 0.4283, 0.8797, 0.414, 0.8556, 0.4495, 0.8335, 0.4703, 0.8132, 0.4558, 0.8424, 0.4283, 0.8335, 0.4703, 0.8208, 0.498, 0.7966, 0.4922, 0.8132, 0.4558, 0.8208, 0.498, 0.8196, 0.5284, 0.795, 0.5322, 0.7966, 0.4922, 0.8196, 0.5284, 0.83, 0.5571, 0.8086, 0.5699, 0.795, 0.5322, 0.83, 0.5571, 0.8504, 0.5796, 0.8355, 0.5996, 0.8086, 0.5699, 0.8504, 0.5796, 0.8778, 0.5928, 0.8716, 0.617, 0.8355, 0.5996, 0.8841, 0.5942, 0.9145, 0.5936, 0.9198, 0.6179, 0.8797, 0.6187, 0.9145, 0.5936, 0.9424, 0.5815, 0.9566, 0.6021, 0.9198, 0.6179, 0.9424, 0.5815, 0.9637, 0.5598, 0.9846, 0.5735, 0.9566, 0.6021, 0.9637, 0.5598, 0.9753, 0.5316, 0.9997, 0.5364, 0.9846, 0.5735, 0.1979, 0.7518, 0.1922, 0.7479, 0.1981, 0.7418, 0.2014, 0.7448, 0.231, 0.6931, 0.244, 0.7036, 0.2195, 0.7251, 0.2149, 0.7214, 0.2022, 0.7884, 0.1845, 0.7852, 0.1979, 0.7518, 0.2043, 0.7536, 0.2155, 0.6869, 0.231, 0.6931, 0.2149, 0.7214, 0.2091, 0.7196, 0.2351, 0.7781, 0.2198, 0.7861, 0.2106, 0.7532, 0.2163, 0.7508, 0.2198, 0.7861, 0.2022, 0.7884, 0.2043, 0.7536, 0.2106, 0.7532, 0.1986, 0.6859, 0.2155, 0.6869, 0.2091, 0.7196, 0.2028, 0.7198, 0.247, 0.7658, 0.2351, 0.7781, 0.2163, 0.7508, 0.2206, 0.7467, 0.1817, 0.6901, 0.1986, 0.6859, 0.2028, 0.7198, 0.1968, 0.7221, 0.2541, 0.7506, 0.247, 0.7658, 0.2206, 0.7467, 0.2233, 0.7415, 0.1664, 0.6997, 0.1817, 0.6901, 0.1968, 0.7221, 0.1916, 0.7263, 0.2561, 0.7342, 0.2541, 0.7506, 0.2233, 0.7415, 0.2238, 0.7357, 0.1534, 0.7146, 0.1664, 0.6997, 0.1916, 0.7263, 0.1876, 0.7319, 0.2526, 0.7179, 0.2561, 0.7342, 0.2238, 0.7357, 0.2227, 0.73, 0.1679, 0.7767, 0.1538, 0.7622, 0.1878, 0.7424, 0.1922, 0.7479, 0.244, 0.7036, 0.2526, 0.7179, 0.2227, 0.73, 0.2195, 0.7251, 0.2848, 0.668, 0.3029, 0.6967, 0.2707, 0.7104, 0.2588, 0.6907, 0.2588, 0.6907, 0.2707, 0.7104, 0.2526, 0.7179, 0.244, 0.7036, 0.136, 0.827, 0.1081, 0.8055, 0.1351, 0.7775, 0.1553, 0.7951, 0.1553, 0.7951, 0.1351, 0.7775, 0.1538, 0.7622, 0.1679, 0.7767, 0.3029, 0.6967, 0.3112, 0.7301, 0.2758, 0.7329, 0.2707, 0.7104, 0.2707, 0.7104, 0.2758, 0.7329, 0.2561, 0.7342, 0.2526, 0.7179, 0.1081, 0.6759, 0.1325, 0.6541, 0.153, 0.6831, 0.1348, 0.7007, 0.1348, 0.7007, 0.153, 0.6831, 0.1664, 0.6997, 0.1534, 0.7146, 0.3112, 0.7301, 0.3082, 0.7651, 0.2732, 0.7561, 0.2758, 0.7329, 0.2758, 0.7329, 0.2732, 0.7561, 0.2541, 0.7506, 0.2561, 0.7342, 0.1325, 0.6541, 0.1617, 0.6387, 0.1738, 0.6712, 0.153, 0.6831, 0.153, 0.6831, 0.1738, 0.6712, 0.1817, 0.6901, 0.1664, 0.6997, 0.3082, 0.7651, 0.2936, 0.7979, 0.2631, 0.7772, 0.2732, 0.7561, 0.2732, 0.7561, 0.2631, 0.7772, 0.247, 0.7658, 0.2541, 0.7506, 0.1617, 0.6387, 0.1938, 0.6315, 0.1967, 0.666, 0.1738, 0.6712, 0.1738, 0.6712, 0.1967, 0.666, 0.1986, 0.6859, 0.1817, 0.6901, 0.2936, 0.7979, 0.2686, 0.8235, 0.2471, 0.7944, 0.2631, 0.7772, 0.2631, 0.7772, 0.2471, 0.7944, 0.2351, 0.7781, 0.247, 0.7658, 0.1938, 0.6315, 0.2272, 0.6336, 0.2197, 0.6677, 0.1967, 0.666, 0.1967, 0.666, 0.2197, 0.6677, 0.2155, 0.6869, 0.1986, 0.6859, 0.2375, 0.8396, 0.2028, 0.8459, 0.2023, 0.809, 0.2261, 0.8056, 0.2261, 0.8056, 0.2023, 0.809, 0.2022, 0.7884, 0.2198, 0.7861, 0.2686, 0.8235, 0.2375, 0.8396, 0.2261, 0.8056, 0.2471, 0.7944, 0.2471, 0.7944, 0.2261, 0.8056, 0.2198, 0.7861, 0.2351, 0.7781, 0.2272, 0.6336, 0.2589, 0.646, 0.2409, 0.6763, 0.2197, 0.6677, 0.2197, 0.6677, 0.2409, 0.6763, 0.231, 0.6931, 0.2155, 0.6869, 0.2028, 0.8459, 0.1678, 0.8409, 0.1781, 0.8056, 0.2023, 0.809, 0.2023, 0.809, 0.1781, 0.8056, 0.1845, 0.7852, 0.2022, 0.7884, 0.2589, 0.646, 0.2848, 0.668, 0.2588, 0.6907, 0.2409, 0.6763, 0.2409, 0.6763, 0.2588, 0.6907, 0.244, 0.7036, 0.231, 0.6931, 0.1678, 0.8409, 0.136, 0.827, 0.1553, 0.7951, 0.1781, 0.8056, 0.1781, 0.8056, 0.1553, 0.7951, 0.1679, 0.7767, 0.1845, 0.7852, 0.6938, 0.1019, 0.7021, 0.08124, 0.7424, 0.1006, 0.7366, 0.1158, 0.7193, 0.2508, 0.7066, 0.2314, 0.7473, 0.2081, 0.7579, 0.2218, 0.7129, 0.06169, 0.7264, 0.04373, 0.7621, 0.07405, 0.7513, 0.08654, 0.7021, 0.08124, 0.7129, 0.06169, 0.7513, 0.08654, 0.7424, 0.1006, 0.7066, 0.2314, 0.6972, 0.2103, 0.7397, 0.1931, 0.7473, 0.2081, 0.7264, 0.04373, 0.742, 0.02769, 0.7742, 0.06209, 0.7621, 0.07405, 0.6972, 0.2103, 0.6904, 0.1888, 0.7347, 0.1776, 0.7397, 0.1931, 0.742, 0.02769, 0.7588, 0.01332, 0.7884, 0.05098, 0.7742, 0.06209, 0.6904, 0.1888, 0.6872, 0.1668, 0.7318, 0.1621, 0.7347, 0.1776, 0.7588, 0.01332, 0.7767, 0.0002783, 0.8041, 0.04095, 0.7884, 0.05098, 0.6872, 0.1668, 0.6865, 0.145, 0.7316, 0.1466, 0.7318, 0.1621, 0.7685, 0.3005, 0.7505, 0.2852, 0.7843, 0.2477, 0.8006, 0.2596, 0.6865, 0.145, 0.6889, 0.1234, 0.7328, 0.1312, 0.7316, 0.1466, 0.7505, 0.2852, 0.7341, 0.2688, 0.7698, 0.2352, 0.7843, 0.2477, 0.6889, 0.1234, 0.6938, 0.1019, 0.7366, 0.1158, 0.7328, 0.1312, 0.7341, 0.2688, 0.7193, 0.2508, 0.7579, 0.2218, 0.7698, 0.2352, 0.7347, 0.1776, 0.7318, 0.1621, 0.7371, 0.1615, 0.74, 0.1763, 0.00236, 0.7316, 0.005016, 0.7144, 0.05048, 0.7235, 0.04834, 0.7374, 0.01313, 0.8507, 0.008513, 0.8339, 0.05348, 0.8217, 0.05768, 0.8357, 0.00867, 0.6973, 0.01338, 0.6804, 0.05803, 0.6957, 0.054, 0.7096, 0.005016, 0.7144, 0.00867, 0.6973, 0.054, 0.7096, 0.05048, 0.7235, 0.008513, 0.8339, 0.00495, 0.817, 0.0503, 0.8078, 0.05348, 0.8217, 0.01338, 0.6804, 0.01922, 0.6637, 0.06321, 0.6818, 0.05803, 0.6957, 0.00495, 0.817, 0.002414, 0.8, 0.04807, 0.7939, 0.0503, 0.8078, 0.01922, 0.6637, 0.02619, 0.6472, 0.06938, 0.6678, 0.06321, 0.6818, 0.002414, 0.8, 0.0008441, 0.783, 0.04656, 0.78, 0.04807, 0.7939, 0.02619, 0.6472, 0.03388, 0.6315, 0.07712, 0.6538, 0.06938, 0.6678, 0.0008441, 0.783, 0.0002783, 0.7659, 0.04576, 0.7658, 0.04656, 0.78, 0.03315, 0.8996, 0.02563, 0.8839, 0.06892, 0.8636, 0.07646, 0.8777, 0.0002783, 0.7659, 0.0007569, 0.7487, 0.04632, 0.7514, 0.04576, 0.7658, 0.02563, 0.8839, 0.01884, 0.8674, 0.06281, 0.8496, 0.06892, 0.8636, 0.0007569, 0.7487, 0.00236, 0.7316, 0.04834, 0.7374, 0.04632, 0.7514, 0.01884, 0.8674, 0.01313, 0.8507, 0.05768, 0.8357, 0.06281, 0.8496, 0.05768, 0.8357, 0.05348, 0.8217, 0.06137, 0.8198, 0.06561, 0.8331, 0.7923, 0.5823, 0.7896, 0.5997, 0.7439, 0.5907, 0.7462, 0.5764, 0.7813, 0.4624, 0.786, 0.4792, 0.741, 0.4912, 0.7369, 0.4774, 0.7857, 0.6168, 0.7808, 0.6338, 0.7361, 0.6187, 0.7404, 0.6049, 0.7896, 0.5997, 0.7857, 0.6168, 0.7404, 0.6049, 0.7439, 0.5907, 0.786, 0.4792, 0.7897, 0.4962, 0.7445, 0.5052, 0.741, 0.4912, 0.7808, 0.6338, 0.7748, 0.6505, 0.7312, 0.6326, 0.7361, 0.6187, 0.7897, 0.4962, 0.7923, 0.5133, 0.7465, 0.5194, 0.7445, 0.5052, 0.7748, 0.6505, 0.7677, 0.6668, 0.7248, 0.6462, 0.7312, 0.6326, 0.7923, 0.5133, 0.7939, 0.5305, 0.748, 0.5335, 0.7465, 0.5194, 0.7677, 0.6668, 0.7596, 0.6827, 0.7174, 0.6597, 0.7248, 0.6462, 0.7939, 0.5305, 0.7944, 0.5477, 0.7483, 0.5478, 0.748, 0.5335, 0.7611, 0.414, 0.7686, 0.4295, 0.7255, 0.4497, 0.7183, 0.4359, 0.7944, 0.5477, 0.7939, 0.565, 0.7478, 0.5621, 0.7483, 0.5478, 0.7686, 0.4295, 0.7755, 0.4459, 0.732, 0.4634, 0.7255, 0.4497, 0.7939, 0.565, 0.7923, 0.5823, 0.7462, 0.5764, 0.7478, 0.5621, 0.7755, 0.4459, 0.7813, 0.4624, 0.7369, 0.4774, 0.732, 0.4634, 0.04632, 0.7514, 0.04834, 0.7374, 0.05609, 0.7386, 0.05461, 0.7521, 0.7116, 0.4411, 0.7181, 0.4534, 0.7152, 0.4548, 0.709, 0.4424, 0.05609, 0.7386, 0.05857, 0.7252, 0.06138, 0.7258, 0.05903, 0.739, 0.7312, 0.6326, 0.7248, 0.6462, 0.7176, 0.6425, 0.7231, 0.6293, 0.06281, 0.8496, 0.05768, 0.8357, 0.06561, 0.8331, 0.07072, 0.8465, 0.054, 0.7096, 0.05803, 0.6957, 0.06585, 0.6983, 0.06152, 0.7117, 0.7465, 0.5194, 0.748, 0.5335, 0.74, 0.5339, 0.7384, 0.5203, 0.05048, 0.7235, 0.054, 0.7096, 0.06152, 0.7117, 0.05857, 0.7252, 0.7248, 0.6462, 0.7174, 0.6597, 0.7109, 0.6544, 0.7176, 0.6425, 0.05348, 0.8217, 0.0503, 0.8078, 0.05823, 0.8064, 0.06137, 0.8198, 0.748, 0.5335, 0.7483, 0.5478, 0.7408, 0.5477, 0.74, 0.5339, 0.05803, 0.6957, 0.06321, 0.6818, 0.07112, 0.6849, 0.06585, 0.6983, 0.7183, 0.4359, 0.7255, 0.4497, 0.7181, 0.4534, 0.7116, 0.4411, 0.0503, 0.8078, 0.04807, 0.7939, 0.05597, 0.7929, 0.05823, 0.8064, 0.7483, 0.5478, 0.7478, 0.5621, 0.7398, 0.5616, 0.7408, 0.5477, 0.06321, 0.6818, 0.06938, 0.6678, 0.07726, 0.6716, 0.07112, 0.6849, 0.7255, 0.4497, 0.732, 0.4634, 0.7238, 0.4667, 0.7181, 0.4534, 0.7462, 0.5764, 0.7439, 0.5907, 0.7356, 0.5891, 0.738, 0.5754, 0.04807, 0.7939, 0.04656, 0.78, 0.05415, 0.7794, 0.05597, 0.7929, 0.7478, 0.5621, 0.7462, 0.5764, 0.738, 0.5754, 0.7398, 0.5616, 0.7369, 0.4774, 0.741, 0.4912, 0.7336, 0.4933, 0.7289, 0.48, 0.06938, 0.6678, 0.07712, 0.6538, 0.08403, 0.6593, 0.07726, 0.6716, 0.732, 0.4634, 0.7369, 0.4774, 0.7289, 0.48, 0.7238, 0.4667, 0.7404, 0.6049, 0.7361, 0.6187, 0.7282, 0.6161, 0.7329, 0.6028, 0.04656, 0.78, 0.04576, 0.7658, 0.05368, 0.7657, 0.05415, 0.7794, 0.7439, 0.5907, 0.7404, 0.6049, 0.7329, 0.6028, 0.7356, 0.5891, 0.07646, 0.8777, 0.06892, 0.8636, 0.0769, 0.8598, 0.08346, 0.8724, 0.741, 0.4912, 0.7445, 0.5052, 0.7363, 0.5068, 0.7336, 0.4933, 0.04576, 0.7658, 0.04632, 0.7514, 0.05461, 0.7521, 0.05368, 0.7657, 0.7361, 0.6187, 0.7312, 0.6326, 0.7231, 0.6293, 0.7282, 0.6161, 0.06892, 0.8636, 0.06281, 0.8496, 0.07072, 0.8465, 0.0769, 0.8598, 0.04834, 0.7374, 0.05048, 0.7235, 0.05857, 0.7252, 0.05609, 0.7386, 0.7445, 0.5052, 0.7465, 0.5194, 0.7384, 0.5203, 0.7363, 0.5068, 0.7369, 0.5613, 0.735, 0.5749, 0.7283, 0.5739, 0.7296, 0.5608, 0.06138, 0.7258, 0.06439, 0.7125, 0.07149, 0.7147, 0.06826, 0.7274, 0.05461, 0.7521, 0.05609, 0.7386, 0.05903, 0.739, 0.05746, 0.7524, 0.06561, 0.8331, 0.06137, 0.8198, 0.06423, 0.819, 0.06848, 0.8322, 0.7408, 0.5477, 0.7398, 0.5616, 0.7369, 0.5613, 0.7378, 0.5477, 0.07072, 0.8465, 0.06561, 0.8331, 0.06848, 0.8322, 0.07358, 0.8453, 0.06152, 0.7117, 0.06585, 0.6983, 0.06869, 0.6993, 0.06439, 0.7125, 0.7181, 0.4534, 0.7238, 0.4667, 0.721, 0.4679, 0.7152, 0.4548, 0.738, 0.5754, 0.7356, 0.5891, 0.7327, 0.5885, 0.735, 0.5749, 0.05857, 0.7252, 0.06152, 0.7117, 0.06439, 0.7125, 0.06138, 0.7258, 0.7398, 0.5616, 0.738, 0.5754, 0.735, 0.5749, 0.7369, 0.5613, 0.7289, 0.48, 0.7336, 0.4933, 0.7307, 0.494, 0.7261, 0.481, 0.06137, 0.8198, 0.05823, 0.8064, 0.0611, 0.8058, 0.06423, 0.819, 0.7238, 0.4667, 0.7289, 0.48, 0.7261, 0.481, 0.721, 0.4679, 0.7329, 0.6028, 0.7282, 0.6161, 0.7253, 0.6151, 0.73, 0.602, 0.06585, 0.6983, 0.07112, 0.6849, 0.07396, 0.6861, 0.06869, 0.6993, 0.7356, 0.5891, 0.7329, 0.6028, 0.73, 0.602, 0.7327, 0.5885, 0.05823, 0.8064, 0.05597, 0.7929, 0.05887, 0.7925, 0.0611, 0.8058, 0.7336, 0.4933, 0.7363, 0.5068, 0.7334, 0.5074, 0.7307, 0.494, 0.07112, 0.6849, 0.07726, 0.6716, 0.08006, 0.6731, 0.07396, 0.6861, 0.7282, 0.6161, 0.7231, 0.6293, 0.7203, 0.6281, 0.7253, 0.6151, 0.05597, 0.7929, 0.05415, 0.7794, 0.05705, 0.7792, 0.05887, 0.7925, 0.7363, 0.5068, 0.7384, 0.5203, 0.7355, 0.5207, 0.7334, 0.5074, 0.07726, 0.6716, 0.08403, 0.6593, 0.08663, 0.6607, 0.08006, 0.6731, 0.7231, 0.6293, 0.7176, 0.6425, 0.7148, 0.6411, 0.7203, 0.6281, 0.05415, 0.7794, 0.05368, 0.7657, 0.05656, 0.7657, 0.05705, 0.7792, 0.7384, 0.5203, 0.74, 0.5339, 0.7371, 0.5341, 0.7355, 0.5207, 0.08346, 0.8724, 0.0769, 0.8598, 0.07977, 0.8584, 0.0861, 0.871, 0.7176, 0.6425, 0.7109, 0.6544, 0.7084, 0.6531, 0.7148, 0.6411, 0.05368, 0.7657, 0.05461, 0.7521, 0.05746, 0.7524, 0.05656, 0.7657, 0.74, 0.5339, 0.7408, 0.5477, 0.7378, 0.5477, 0.7371, 0.5341, 0.0769, 0.8598, 0.07072, 0.8465, 0.07358, 0.8453, 0.07977, 0.8584, 0.7232, 0.4961, 0.7264, 0.5089, 0.7129, 0.512, 0.7096, 0.5005, 0.06812, 0.8042, 0.06546, 0.7915, 0.07968, 0.7898, 0.08162, 0.8012, 0.7261, 0.481, 0.7307, 0.494, 0.7232, 0.4961, 0.7195, 0.4834, 0.06423, 0.819, 0.0611, 0.8058, 0.06812, 0.8042, 0.07115, 0.8169, 0.721, 0.4679, 0.7261, 0.481, 0.7195, 0.4834, 0.7143, 0.4709, 0.73, 0.602, 0.7253, 0.6151, 0.7187, 0.6127, 0.7225, 0.5999, 0.06869, 0.6993, 0.07396, 0.6861, 0.08099, 0.6894, 0.07565, 0.702, 0.7327, 0.5885, 0.73, 0.602, 0.7225, 0.5999, 0.7255, 0.5869, 0.0611, 0.8058, 0.05887, 0.7925, 0.06546, 0.7915, 0.06812, 0.8042, 0.7307, 0.494, 0.7334, 0.5074, 0.7264, 0.5089, 0.7232, 0.4961, 0.07396, 0.6861, 0.08006, 0.6731, 0.08739, 0.6767, 0.08099, 0.6894, 0.7253, 0.6151, 0.7203, 0.6281, 0.7134, 0.6251, 0.7187, 0.6127, 0.05887, 0.7925, 0.05705, 0.7792, 0.06421, 0.7788, 0.06546, 0.7915, 0.7334, 0.5074, 0.7355, 0.5207, 0.7288, 0.5216, 0.7264, 0.5089, 0.08006, 0.6731, 0.08663, 0.6607, 0.09406, 0.6629, 0.08739, 0.6767, 0.7203, 0.6281, 0.7148, 0.6411, 0.7076, 0.6376, 0.7134, 0.6251, 0.05705, 0.7792, 0.05656, 0.7657, 0.06421, 0.7658, 0.06421, 0.7788, 0.7355, 0.5207, 0.7371, 0.5341, 0.7298, 0.5345, 0.7288, 0.5216, 0.0861, 0.871, 0.07977, 0.8584, 0.08697, 0.8547, 0.09421, 0.8686, 0.7148, 0.6411, 0.7084, 0.6531, 0.7011, 0.651, 0.7076, 0.6376, 0.05656, 0.7657, 0.05746, 0.7524, 0.06454, 0.7528, 0.06421, 0.7658, 0.7371, 0.5341, 0.7378, 0.5477, 0.73, 0.5476, 0.7298, 0.5345, 0.07977, 0.8584, 0.07358, 0.8453, 0.08051, 0.8422, 0.08697, 0.8547, 0.05903, 0.739, 0.06138, 0.7258, 0.06826, 0.7274, 0.06571, 0.74, 0.709, 0.4424, 0.7152, 0.4548, 0.708, 0.4584, 0.701, 0.4447, 0.05746, 0.7524, 0.05903, 0.739, 0.06571, 0.74, 0.06454, 0.7528, 0.06848, 0.8322, 0.06423, 0.819, 0.07115, 0.8169, 0.07554, 0.8295, 0.7378, 0.5477, 0.7369, 0.5613, 0.7296, 0.5608, 0.73, 0.5476, 0.07358, 0.8453, 0.06848, 0.8322, 0.07554, 0.8295, 0.08051, 0.8422, 0.06439, 0.7125, 0.06869, 0.6993, 0.07565, 0.702, 0.07149, 0.7147, 0.7152, 0.4548, 0.721, 0.4679, 0.7143, 0.4709, 0.708, 0.4584, 0.735, 0.5749, 0.7327, 0.5885, 0.7255, 0.5869, 0.7283, 0.5739, 0.3349, 0.6315, 0.3465, 0.6315, 0.3407, 0.6605, 0.3842, 0.687, 0.3798, 0.6763, 0.4087, 0.6706, 0.08099, 0.6894, 0.08739, 0.6767, 0.1006, 0.6839, 0.095, 0.6955, 0.7187, 0.6127, 0.7134, 0.6251, 0.7004, 0.6193, 0.7047, 0.608, 0.06546, 0.7915, 0.06421, 0.7788, 0.07899, 0.7778, 0.07968, 0.7898, 0.7264, 0.5089, 0.7288, 0.5216, 0.7152, 0.5233, 0.7129, 0.512, 0.08739, 0.6767, 0.09406, 0.6629, 0.1075, 0.6729, 0.1006, 0.6839, 0.7134, 0.6251, 0.7076, 0.6376, 0.6946, 0.6303, 0.7004, 0.6193, 0.06421, 0.7788, 0.06421, 0.7658, 0.0784, 0.7655, 0.07899, 0.7778, 0.7288, 0.5216, 0.7298, 0.5345, 0.7158, 0.5348, 0.7152, 0.5233, 0.09421, 0.8686, 0.08697, 0.8547, 0.1002, 0.8472, 0.1075, 0.8581, 0.7076, 0.6376, 0.7011, 0.651, 0.6877, 0.6411, 0.6946, 0.6303, 0.06421, 0.7658, 0.06454, 0.7528, 0.07836, 0.7535, 0.0784, 0.7655, 0.7298, 0.5345, 0.73, 0.5476, 0.7155, 0.547, 0.7158, 0.5348, 0.08697, 0.8547, 0.08051, 0.8422, 0.09445, 0.8357, 0.1002, 0.8472, 0.06571, 0.74, 0.06826, 0.7274, 0.08175, 0.7309, 0.07924, 0.7421, 0.701, 0.4447, 0.708, 0.4584, 0.6947, 0.4657, 0.6877, 0.4548, 0.06454, 0.7528, 0.06571, 0.74, 0.07924, 0.7421, 0.07836, 0.7535, 0.07554, 0.8295, 0.07115, 0.8169, 0.08514, 0.8127, 0.08903, 0.8242, 0.73, 0.5476, 0.7296, 0.5608, 0.7145, 0.5596, 0.7155, 0.547, 0.08051, 0.8422, 0.07554, 0.8295, 0.08903, 0.8242, 0.09445, 0.8357, 0.07149, 0.7147, 0.07565, 0.702, 0.09022, 0.7076, 0.08544, 0.7194, 0.708, 0.4584, 0.7143, 0.4709, 0.7003, 0.4773, 0.6947, 0.4657, 0.7283, 0.5739, 0.7255, 0.5869, 0.7116, 0.5839, 0.7136, 0.572, 0.06826, 0.7274, 0.07149, 0.7147, 0.08544, 0.7194, 0.08175, 0.7309, 0.7296, 0.5608, 0.7283, 0.5739, 0.7136, 0.572, 0.7145, 0.5596, 0.7195, 0.4834, 0.7232, 0.4961, 0.7096, 0.5005, 0.7055, 0.4889, 0.07115, 0.8169, 0.06812, 0.8042, 0.08162, 0.8012, 0.08514, 0.8127, 0.7143, 0.4709, 0.7195, 0.4834, 0.7055, 0.4889, 0.7003, 0.4773, 0.7225, 0.5999, 0.7187, 0.6127, 0.7047, 0.608, 0.7081, 0.596, 0.07565, 0.702, 0.08099, 0.6894, 0.095, 0.6955, 0.09022, 0.7076, 0.7255, 0.5869, 0.7225, 0.5999, 0.7081, 0.596, 0.7116, 0.5839, 0.2111, 0.7425, 0.2086, 0.7433, 0.2082, 0.7381, 0.2087, 0.7379, 0.2149, 0.7214, 0.2195, 0.7251, 0.2147, 0.7295, 0.2118, 0.7273, 0.2043, 0.7536, 0.1979, 0.7518, 0.2014, 0.7448, 0.2052, 0.7464, 0.2091, 0.7196, 0.2149, 0.7214, 0.2118, 0.7273, 0.2081, 0.7264, 0.2163, 0.7508, 0.2106, 0.7532, 0.2091, 0.7465, 0.2126, 0.7452, 0.2106, 0.7532, 0.2043, 0.7536, 0.2052, 0.7464, 0.2091, 0.7465, 0.2028, 0.7198, 0.2091, 0.7196, 0.2081, 0.7264, 0.2043, 0.7268, 0.2206, 0.7467, 0.2163, 0.7508, 0.2126, 0.7452, 0.2154, 0.7428, 0.1968, 0.7221, 0.2028, 0.7198, 0.2043, 0.7268, 0.2007, 0.7285, 0.2233, 0.7415, 0.2206, 0.7467, 0.2154, 0.7428, 0.2173, 0.7396, 0.1916, 0.7263, 0.1968, 0.7221, 0.2007, 0.7285, 0.1976, 0.7317, 0.2238, 0.7357, 0.2233, 0.7415, 0.2173, 0.7396, 0.2178, 0.736, 0.1876, 0.7319, 0.1916, 0.7263, 0.1976, 0.7317, 0.1954, 0.7368, 0.2227, 0.73, 0.2238, 0.7357, 0.2178, 0.736, 0.2169, 0.7324, 0.1922, 0.7479, 0.1878, 0.7424, 0.1954, 0.7368, 0.1981, 0.7418, 0.2195, 0.7251, 0.2227, 0.73, 0.2169, 0.7324, 0.2147, 0.7295, 0.2086, 0.7433, 0.2111, 0.7425, 0.2126, 0.7452, 0.2091, 0.7465, 0.2111, 0.7425, 0.2131, 0.7409, 0.2154, 0.7428, 0.2126, 0.7452, 0.2131, 0.7409, 0.2144, 0.7387, 0.2173, 0.7396, 0.2154, 0.7428, 0.2144, 0.7387, 0.2147, 0.7361, 0.2178, 0.736, 0.2173, 0.7396, 0.2147, 0.7361, 0.2141, 0.7337, 0.2169, 0.7324, 0.2178, 0.736, 0.2141, 0.7337, 0.2126, 0.7316, 0.2147, 0.7295, 0.2169, 0.7324, 0.2126, 0.7316, 0.2105, 0.7302, 0.2118, 0.7273, 0.2147, 0.7295, 0.2105, 0.7302, 0.2079, 0.7296, 0.2081, 0.7264, 0.2118, 0.7273, 0.2079, 0.7296, 0.2053, 0.7299, 0.2043, 0.7268, 0.2081, 0.7264, 0.2053, 0.7299, 0.2028, 0.7313, 0.2007, 0.7285, 0.2043, 0.7268, 0.2028, 0.7313, 0.201, 0.7336, 0.1976, 0.7317, 0.2007, 0.7285, 0.201, 0.7336, 0.2003, 0.7365, 0.1954, 0.7368, 0.1976, 0.7317, 0.2003, 0.7365, 0.2014, 0.7396, 0.1981, 0.7418, 0.1954, 0.7368, 0.2014, 0.7396, 0.2034, 0.7419, 0.2014, 0.7448, 0.1981, 0.7418, 0.2034, 0.7419, 0.2059, 0.7431, 0.2052, 0.7464, 0.2014, 0.7448, 0.2059, 0.7431, 0.2086, 0.7433, 0.2091, 0.7465, 0.2052, 0.7464, 0.6947, 0.3215, 0.691, 0.3199, 0.6968, 0.3113, 0.2086, 0.7433, 0.2059, 0.7431, 0.2076, 0.7381, 0.2082, 0.7381, 0.2053, 0.7299, 0.2079, 0.7296, 0.208, 0.7349, 0.2073, 0.735, 0.2131, 0.7409, 0.2111, 0.7425, 0.2087, 0.7379, 0.2091, 0.7375, 0.2028, 0.7313, 0.2053, 0.7299, 0.2073, 0.735, 0.2068, 0.7353, 0.2144, 0.7387, 0.2131, 0.7409, 0.2091, 0.7375, 0.2094, 0.737, 0.201, 0.7336, 0.2028, 0.7313, 0.2068, 0.7353, 0.2064, 0.7359, 0.2147, 0.7361, 0.2144, 0.7387, 0.2094, 0.737, 0.2095, 0.7364, 0.2003, 0.7365, 0.201, 0.7336, 0.2064, 0.7359, 0.2062, 0.7366, 0.2141, 0.7337, 0.2147, 0.7361, 0.2095, 0.7364, 0.2094, 0.7359, 0.2014, 0.7396, 0.2003, 0.7365, 0.2062, 0.7366, 0.2066, 0.7374, 0.2126, 0.7316, 0.2141, 0.7337, 0.2094, 0.7359, 0.209, 0.7354, 0.2034, 0.7419, 0.2014, 0.7396, 0.2066, 0.7374, 0.207, 0.7378, 0.2105, 0.7302, 0.2126, 0.7316, 0.209, 0.7354, 0.2085, 0.735, 0.2059, 0.7431, 0.2034, 0.7419, 0.207, 0.7378, 0.2076, 0.7381, 0.2079, 0.7296, 0.2105, 0.7302, 0.2085, 0.735, 0.208, 0.7349, 0.7475, 0.1032, 0.7557, 0.08989, 0.7574, 0.09115, 0.7493, 0.1041, 0.7579, 0.2218, 0.7473, 0.2081, 0.7523, 0.205, 0.7623, 0.218, 0.7884, 0.05098, 0.8041, 0.04095, 0.8067, 0.04645, 0.7921, 0.05633, 0.7513, 0.08654, 0.7621, 0.07405, 0.766, 0.07781, 0.7557, 0.08989, 0.7318, 0.1621, 0.7316, 0.1466, 0.7366, 0.1468, 0.7371, 0.1615, 0.7424, 0.1006, 0.7513, 0.08654, 0.7557, 0.08989, 0.7475, 0.1032, 0.8006, 0.2596, 0.7843, 0.2477, 0.7886, 0.2423, 0.8039, 0.2534, 0.7473, 0.2081, 0.7397, 0.1931, 0.745, 0.1909, 0.7523, 0.205, 0.7316, 0.1466, 0.7328, 0.1312, 0.7381, 0.132, 0.7366, 0.1468, 0.7621, 0.07405, 0.7742, 0.06209, 0.7781, 0.06665, 0.766, 0.07781, 0.7843, 0.2477, 0.7698, 0.2352, 0.7741, 0.2307, 0.7886, 0.2423, 0.7397, 0.1931, 0.7347, 0.1776, 0.74, 0.1763, 0.745, 0.1909, 0.7328, 0.1312, 0.7366, 0.1158, 0.7418, 0.1175, 0.7381, 0.132, 0.7742, 0.06209, 0.7884, 0.05098, 0.7921, 0.05633, 0.7781, 0.06665, 0.7366, 0.1158, 0.7424, 0.1006, 0.7475, 0.1032, 0.7418, 0.1175, 0.7698, 0.2352, 0.7579, 0.2218, 0.7623, 0.218, 0.7741, 0.2307, 0.7419, 0.1758, 0.739, 0.1613, 0.7438, 0.1607, 0.7468, 0.1743, 0.8039, 0.2534, 0.7886, 0.2423, 0.7902, 0.2402, 0.8055, 0.2514, 0.7523, 0.205, 0.745, 0.1909, 0.7469, 0.1901, 0.7541, 0.2038, 0.7366, 0.1468, 0.7381, 0.132, 0.74, 0.1324, 0.7386, 0.1469, 0.766, 0.07781, 0.7781, 0.06665, 0.7795, 0.06842, 0.7675, 0.07933, 0.7886, 0.2423, 0.7741, 0.2307, 0.7757, 0.2289, 0.7902, 0.2402, 0.745, 0.1909, 0.74, 0.1763, 0.7419, 0.1758, 0.7469, 0.1901, 0.7381, 0.132, 0.7418, 0.1175, 0.7437, 0.1181, 0.74, 0.1324, 0.7781, 0.06665, 0.7921, 0.05633, 0.7935, 0.05835, 0.7795, 0.06842, 0.7418, 0.1175, 0.7475, 0.1032, 0.7493, 0.1041, 0.7437, 0.1181, 0.7741, 0.2307, 0.7623, 0.218, 0.764, 0.2165, 0.7757, 0.2289, 0.74, 0.1763, 0.7371, 0.1615, 0.739, 0.1613, 0.7419, 0.1758, 0.7623, 0.218, 0.7523, 0.205, 0.7541, 0.2038, 0.764, 0.2165, 0.7921, 0.05633, 0.8067, 0.04645, 0.8082, 0.04826, 0.7935, 0.05835, 0.7557, 0.08989, 0.766, 0.07781, 0.7675, 0.07933, 0.7574, 0.09115, 0.7371, 0.1615, 0.7366, 0.1468, 0.7386, 0.1469, 0.739, 0.1613, 0.7937, 0.2353, 0.7798, 0.2242, 0.7889, 0.2118, 0.8021, 0.2197, 0.764, 0.2165, 0.7541, 0.2038, 0.7588, 0.2008, 0.7679, 0.2131, 0.7935, 0.05835, 0.8082, 0.04826, 0.8132, 0.05313, 0.7967, 0.063, 0.7574, 0.09115, 0.7675, 0.07933, 0.7714, 0.08305, 0.7616, 0.09415, 0.739, 0.1613, 0.7386, 0.1469, 0.743, 0.147, 0.7438, 0.1607, 0.7493, 0.1041, 0.7574, 0.09115, 0.7616, 0.09415, 0.7542, 0.1066, 0.8055, 0.2514, 0.7902, 0.2402, 0.7937, 0.2353, 0.811, 0.2463, 0.7541, 0.2038, 0.7469, 0.1901, 0.7516, 0.1879, 0.7588, 0.2008, 0.7386, 0.1469, 0.74, 0.1324, 0.7448, 0.1334, 0.743, 0.147, 0.7675, 0.07933, 0.7795, 0.06842, 0.783, 0.07274, 0.7714, 0.08305, 0.7902, 0.2402, 0.7757, 0.2289, 0.7798, 0.2242, 0.7937, 0.2353, 0.7469, 0.1901, 0.7419, 0.1758, 0.7468, 0.1743, 0.7516, 0.1879, 0.74, 0.1324, 0.7437, 0.1181, 0.7485, 0.1198, 0.7448, 0.1334, 0.7795, 0.06842, 0.7935, 0.05835, 0.7967, 0.063, 0.783, 0.07274, 0.7437, 0.1181, 0.7493, 0.1041, 0.7542, 0.1066, 0.7485, 0.1198, 0.7757, 0.2289, 0.764, 0.2165, 0.7679, 0.2131, 0.7798, 0.2242, 0.7811, 0.09309, 0.7912, 0.08501, 0.811, 0.1177, 0.8068, 0.1219, 0.7516, 0.1879, 0.7468, 0.1743, 0.7594, 0.1706, 0.7638, 0.182, 0.7448, 0.1334, 0.7485, 0.1198, 0.7607, 0.1241, 0.7576, 0.1354, 0.783, 0.07274, 0.7967, 0.063, 0.8041, 0.07802, 0.7912, 0.08501, 0.7485, 0.1198, 0.7542, 0.1066, 0.7657, 0.1132, 0.7607, 0.1241, 0.7798, 0.2242, 0.7679, 0.2131, 0.7785, 0.2029, 0.7889, 0.2118, 0.7468, 0.1743, 0.7438, 0.1607, 0.757, 0.159, 0.7594, 0.1706, 0.7679, 0.2131, 0.7588, 0.2008, 0.7703, 0.1929, 0.7785, 0.2029, 0.7967, 0.063, 0.8132, 0.05313, 0.8205, 0.07275, 0.8041, 0.07802, 0.7616, 0.09415, 0.7714, 0.08305, 0.7811, 0.09309, 0.7726, 0.1026, 0.7438, 0.1607, 0.743, 0.147, 0.7563, 0.1471, 0.757, 0.159, 0.7542, 0.1066, 0.7616, 0.09415, 0.7726, 0.1026, 0.7657, 0.1132, 0.811, 0.2463, 0.7937, 0.2353, 0.8021, 0.2197, 0.8191, 0.2257, 0.7588, 0.2008, 0.7516, 0.1879, 0.7638, 0.182, 0.7703, 0.1929, 0.743, 0.147, 0.7448, 0.1334, 0.7576, 0.1354, 0.7563, 0.1471, 0.7714, 0.08305, 0.783, 0.07274, 0.7912, 0.08501, 0.7811, 0.09309, 0.7961, 0.1546, 0.7961, 0.1487, 0.8069, 0.1488, 0.8072, 0.1528, 0.8021, 0.2197, 0.7889, 0.2118, 0.8113, 0.1794, 0.816, 0.1824, 0.7638, 0.182, 0.7594, 0.1706, 0.7975, 0.1605, 0.8, 0.166, 0.7576, 0.1354, 0.7607, 0.1241, 0.7974, 0.1369, 0.7963, 0.1428, 0.7912, 0.08501, 0.8041, 0.07802, 0.8158, 0.1147, 0.811, 0.1177, 0.7607, 0.1241, 0.7657, 0.1132, 0.8, 0.1315, 0.7974, 0.1369, 0.7889, 0.2118, 0.7785, 0.2029, 0.8069, 0.1755, 0.8113, 0.1794, 0.7594, 0.1706, 0.757, 0.159, 0.7961, 0.1546, 0.7975, 0.1605, 0.7785, 0.2029, 0.7703, 0.1929, 0.8031, 0.171, 0.8069, 0.1755, 0.8041, 0.07802, 0.8205, 0.07275, 0.821, 0.1126, 0.8158, 0.1147, 0.7726, 0.1026, 0.7811, 0.09309, 0.8068, 0.1219, 0.8033, 0.1266, 0.757, 0.159, 0.7563, 0.1471, 0.7961, 0.1487, 0.7961, 0.1546, 0.7657, 0.1132, 0.7726, 0.1026, 0.8033, 0.1266, 0.8, 0.1315, 0.8191, 0.2257, 0.8021, 0.2197, 0.816, 0.1824, 0.821, 0.1847, 0.7703, 0.1929, 0.7638, 0.182, 0.8, 0.166, 0.8031, 0.171, 0.7563, 0.1471, 0.7576, 0.1354, 0.7963, 0.1428, 0.7961, 0.1487, 0.6983, 0.3418, 0.6944, 0.3418, 0.6964, 0.3319, 0.8, 0.1315, 0.8033, 0.1266, 0.8123, 0.1331, 0.81, 0.1368, 0.821, 0.1847, 0.816, 0.1824, 0.8221, 0.1733, 0.8263, 0.1758, 0.8031, 0.171, 0.8, 0.166, 0.8101, 0.1608, 0.8124, 0.1645, 0.7961, 0.1487, 0.7963, 0.1428, 0.8072, 0.1446, 0.8069, 0.1488, 0.8068, 0.1219, 0.811, 0.1177, 0.8185, 0.1267, 0.8151, 0.1297, 0.816, 0.1824, 0.8113, 0.1794, 0.8184, 0.1708, 0.8221, 0.1733, 0.8, 0.166, 0.7975, 0.1605, 0.8084, 0.1568, 0.8101, 0.1608, 0.7963, 0.1428, 0.7974, 0.1369, 0.8083, 0.1406, 0.8072, 0.1446, 0.811, 0.1177, 0.8158, 0.1147, 0.8222, 0.124, 0.8185, 0.1267, 0.7974, 0.1369, 0.8, 0.1315, 0.81, 0.1368, 0.8083, 0.1406, 0.8113, 0.1794, 0.8069, 0.1755, 0.8152, 0.1678, 0.8184, 0.1708, 0.7975, 0.1605, 0.7961, 0.1546, 0.8072, 0.1528, 0.8084, 0.1568, 0.8069, 0.1755, 0.8031, 0.171, 0.8124, 0.1645, 0.8152, 0.1678, 0.8158, 0.1147, 0.821, 0.1126, 0.8263, 0.1216, 0.8222, 0.124, 0.8033, 0.1266, 0.8068, 0.1219, 0.8151, 0.1297, 0.8123, 0.1331, 0.003915, 0.1179, 0.004602, 0.07905, 0.01079, 0.08558, 0.0111, 0.1125, 0.004602, 0.07905, 0.1709, 0.08874, 0.1635, 0.09412, 0.01079, 0.08558, 0.1709, 0.08874, 0.1678, 0.1271, 0.162, 0.1205, 0.1635, 0.09412, 0.1678, 0.1271, 0.003915, 0.1179, 0.0111, 0.1125, 0.162, 0.1205, 0.003591, 0.3191, 0.001191, 0.2771, 0.008085, 0.2833, 0.01087, 0.3124, 0.001191, 0.2771, 0.1671, 0.2767, 0.1613, 0.2822, 0.008085, 0.2833, 0.1671, 0.2767, 0.1667, 0.3121, 0.16, 0.3066, 0.1613, 0.2822, 0.1667, 0.3121, 0.003591, 0.3191, 0.01087, 0.3124, 0.16, 0.3066, 0.01554, 0.4767, 0.0102, 0.4363, 0.01846, 0.4421, 0.02073, 0.4705, 0.0102, 0.4363, 0.1735, 0.4252, 0.1672, 0.4313, 0.01846, 0.4421, 0.1735, 0.4252, 0.1752, 0.4607, 0.1688, 0.4552, 0.1672, 0.4313, 0.1752, 0.4607, 0.01554, 0.4767, 0.02073, 0.4705, 0.1688, 0.4552, 0.04274, 0.6309, 0.03392, 0.5918, 0.04136, 0.5966, 0.04851, 0.6235, 0.03392, 0.5918, 0.1889, 0.5662, 0.1843, 0.5723, 0.04136, 0.5966, 0.1889, 0.5662, 0.1933, 0.599, 0.1865, 0.5949, 0.1843, 0.5723, 0.1933, 0.599, 0.04274, 0.6309, 0.04851, 0.6235, 0.1865, 0.5949, 0.0007871, 0.1939, 0.004229, 0.1588, 0.009684, 0.165, 0.007984, 0.1886, 0.004229, 0.1588, 0.1655, 0.1628, 0.1584, 0.1684, 0.009684, 0.165, 0.1655, 0.1628, 0.1658, 0.2038, 0.1594, 0.1973, 0.1584, 0.1684, 0.1658, 0.2038, 0.0007871, 0.1939, 0.007984, 0.1886, 0.1594, 0.1973, 0.004229, 0.1588, 0.003915, 0.1179, 0.01145, 0.1247, 0.01017, 0.1533, 0.003915, 0.1179, 0.1678, 0.1271, 0.1617, 0.1322, 0.01145, 0.1247, 0.1678, 0.1271, 0.1655, 0.1628, 0.1589, 0.1564, 0.1617, 0.1322, 0.1655, 0.1628, 0.004229, 0.1588, 0.01017, 0.1533, 0.1589, 0.1564, 0.006412, 0.3562, 0.003591, 0.3191, 0.009726, 0.3243, 0.01284, 0.3502, 0.003591, 0.3191, 0.1667, 0.3121, 0.1598, 0.3188, 0.009726, 0.3243, 0.1667, 0.3121, 0.1693, 0.3511, 0.1626, 0.3453, 0.1598, 0.3188, 0.1693, 0.3511, 0.006412, 0.3562, 0.01284, 0.3502, 0.1626, 0.3453, 0.02077, 0.5135, 0.01554, 0.4767, 0.02237, 0.4819, 0.02674, 0.5073, 0.01554, 0.4767, 0.1752, 0.4607, 0.1699, 0.4667, 0.02237, 0.4819, 0.1752, 0.4607, 0.1782, 0.4979, 0.1706, 0.4925, 0.1699, 0.4667, 0.1782, 0.4979, 0.02077, 0.5135, 0.02674, 0.5073, 0.1706, 0.4925, 0.01014, 0.03759, 0.01209, 0.0002783, 0.01752, 0.006225, 0.01729, 0.03246, 0.01209, 0.0002783, 0.1738, 0.01445, 0.1663, 0.02012, 0.01752, 0.006225, 0.1738, 0.01445, 0.1721, 0.05297, 0.1661, 0.04637, 0.1663, 0.02012, 0.1721, 0.05297, 0.01014, 0.03759, 0.01729, 0.03246, 0.1661, 0.04637, 0.0002783, 0.2354, 0.0007871, 0.1939, 0.007095, 0.2005, 0.00769, 0.2297, 0.0007871, 0.1939, 0.1658, 0.2038, 0.159, 0.2093, 0.007095, 0.2005, 0.1658, 0.2038, 0.1661, 0.2403, 0.1598, 0.234, 0.159, 0.2093, 0.1661, 0.2403, 0.0002783, 0.2354, 0.00769, 0.2297, 0.1598, 0.234, 0.006109, 0.3978, 0.006412, 0.3562, 0.01278, 0.3623, 0.01348, 0.3914, 0.006412, 0.3562, 0.1693, 0.3511, 0.163, 0.3571, 0.01278, 0.3623, 0.1693, 0.3511, 0.1721, 0.3869, 0.1655, 0.3812, 0.163, 0.3571, 0.1721, 0.3869, 0.006109, 0.3978, 0.01348, 0.3914, 0.1655, 0.3812, 0.02665, 0.5528, 0.02077, 0.5135, 0.02773, 0.5188, 0.03274, 0.5462, 0.02077, 0.5135, 0.1782, 0.4979, 0.1725, 0.5041, 0.02773, 0.5188, 0.1782, 0.4979, 0.1833, 0.5323, 0.1766, 0.5273, 0.1725, 0.5041, 0.1833, 0.5323, 0.02665, 0.5528, 0.03274, 0.5462, 0.1766, 0.5273, 0.004602, 0.07905, 0.01014, 0.03759, 0.0157, 0.04446, 0.01274, 0.07361, 0.01014, 0.03759, 0.1721, 0.05297, 0.1652, 0.05811, 0.0157, 0.04446, 0.1721, 0.05297, 0.1709, 0.08874, 0.165, 0.08229, 0.1652, 0.05811, 0.1709, 0.08874, 0.004602, 0.07905, 0.01274, 0.07361, 0.165, 0.08229, 0.001191, 0.2771, 0.0002783, 0.2354, 0.006831, 0.2418, 0.008402, 0.2711, 0.0002783, 0.2354, 0.1661, 0.2403, 0.1594, 0.246, 0.006831, 0.2418, 0.1661, 0.2403, 0.1671, 0.2767, 0.1608, 0.2706, 0.1594, 0.246, 0.1671, 0.2767, 0.001191, 0.2771, 0.008402, 0.2711, 0.1608, 0.2706, 0.0102, 0.4363, 0.006109, 0.3978, 0.01304, 0.4035, 0.01663, 0.43, 0.006109, 0.3978, 0.1721, 0.3869, 0.1654, 0.3932, 0.01304, 0.4035, 0.1721, 0.3869, 0.1735, 0.4252, 0.167, 0.4194, 0.1654, 0.3932, 0.1735, 0.4252, 0.0102, 0.4363, 0.01663, 0.43, 0.167, 0.4194, 0.03392, 0.5918, 0.02665, 0.5528, 0.0338, 0.5578, 0.03977, 0.5851, 0.02665, 0.5528, 0.1833, 0.5323, 0.1777, 0.5387, 0.0338, 0.5578, 0.1833, 0.5323, 0.1889, 0.5662, 0.1823, 0.5615, 0.1777, 0.5387, 0.1889, 0.5662, 0.03392, 0.5918, 0.03977, 0.5851, 0.1823, 0.5615, 0.02155, 0.1055, 0.02309, 0.09229, 0.151, 0.1012, 0.1521, 0.1144, 0.02135, 0.3044, 0.02218, 0.2912, 0.1497, 0.2883, 0.151, 0.3014, 0.0312, 0.462, 0.03175, 0.4489, 0.1567, 0.4379, 0.1591, 0.4507, 0.05713, 0.6144, 0.05585, 0.6018, 0.1744, 0.5796, 0.1774, 0.5914, 0.01921, 0.1834, 0.01853, 0.1707, 0.1476, 0.1756, 0.1459, 0.1886, 0.02166, 0.1461, 0.02383, 0.1332, 0.1498, 0.1375, 0.1502, 0.1506, 0.02221, 0.3426, 0.02241, 0.3296, 0.1501, 0.3266, 0.1498, 0.3398, 0.03566, 0.4991, 0.03495, 0.4864, 0.1582, 0.4756, 0.1609, 0.4881, 0.02762, 0.02609, 0.02948, 0.01319, 0.156, 0.02649, 0.1541, 0.0394, 0.01877, 0.2224, 0.02053, 0.2093, 0.1498, 0.2144, 0.1482, 0.2276, 0.02632, 0.3826, 0.02435, 0.3694, 0.1543, 0.3629, 0.1537, 0.376, 0.04208, 0.5377, 0.04174, 0.525, 0.1645, 0.5104, 0.1648, 0.5231, 0.02664, 0.06644, 0.02633, 0.05306, 0.156, 0.06281, 0.1538, 0.07568, 0.01926, 0.2635, 0.02059, 0.2502, 0.1503, 0.2514, 0.149, 0.2646, 0.02612, 0.4219, 0.02601, 0.4086, 0.1539, 0.4017, 0.1565, 0.4146, 0.04882, 0.5763, 0.04806, 0.5636, 0.1699, 0.5451, 0.1706, 0.5577, 0.0338, 0.5578, 0.1777, 0.5387, 0.1699, 0.5451, 0.04806, 0.5636, 0.01274, 0.07361, 0.0157, 0.04446, 0.02633, 0.05306, 0.02664, 0.06644, 0.01846, 0.4421, 0.1672, 0.4313, 0.1567, 0.4379, 0.03175, 0.4489, 0.1777, 0.5387, 0.1823, 0.5615, 0.1706, 0.5577, 0.1699, 0.5451, 0.165, 0.08229, 0.01274, 0.07361, 0.02664, 0.06644, 0.1538, 0.07568, 0.1672, 0.4313, 0.1688, 0.4552, 0.1591, 0.4507, 0.1567, 0.4379, 0.0157, 0.04446, 0.1652, 0.05811, 0.156, 0.06281, 0.02633, 0.05306, 0.00769, 0.2297, 0.007095, 0.2005, 0.02053, 0.2093, 0.01877, 0.2224, 0.1652, 0.05811, 0.165, 0.08229, 0.1538, 0.07568, 0.156, 0.06281, 0.1598, 0.234, 0.00769, 0.2297, 0.01877, 0.2224, 0.1482, 0.2276, 0.007095, 0.2005, 0.159, 0.2093, 0.1498, 0.2144, 0.02053, 0.2093, 0.01284, 0.3502, 0.009726, 0.3243, 0.02241, 0.3296, 0.02221, 0.3426, 0.159, 0.2093, 0.1598, 0.234, 0.1482, 0.2276, 0.1498, 0.2144, 0.1626, 0.3453, 0.01284, 0.3502, 0.02221, 0.3426, 0.1498, 0.3398, 0.009726, 0.3243, 0.1598, 0.3188, 0.1501, 0.3266, 0.02241, 0.3296, 0.04851, 0.6235, 0.04136, 0.5966, 0.05585, 0.6018, 0.05713, 0.6144, 0.1598, 0.3188, 0.1626, 0.3453, 0.1498, 0.3398, 0.1501, 0.3266, 0.1865, 0.5949, 0.04851, 0.6235, 0.05713, 0.6144, 0.1774, 0.5914, 0.008402, 0.2711, 0.006831, 0.2418, 0.02059, 0.2502, 0.01926, 0.2635, 0.04136, 0.5966, 0.1843, 0.5723, 0.1744, 0.5796, 0.05585, 0.6018, 0.0111, 0.1125, 0.01079, 0.08558, 0.02309, 0.09229, 0.02155, 0.1055, 0.1608, 0.2706, 0.008402, 0.2711, 0.01926, 0.2635, 0.149, 0.2646, 0.1843, 0.5723, 0.1865, 0.5949, 0.1774, 0.5914, 0.1744, 0.5796, 0.162, 0.1205, 0.0111, 0.1125, 0.02155, 0.1055, 0.1521, 0.1144, 0.006831, 0.2418, 0.1594, 0.246, 0.1503, 0.2514, 0.02059, 0.2502, 0.01348, 0.3914, 0.01278, 0.3623, 0.02435, 0.3694, 0.02632, 0.3826, 0.01079, 0.08558, 0.1635, 0.09412, 0.151, 0.1012, 0.02309, 0.09229, 0.1594, 0.246, 0.1608, 0.2706, 0.149, 0.2646, 0.1503, 0.2514, 0.1655, 0.3812, 0.01348, 0.3914, 0.02632, 0.3826, 0.1537, 0.376, 0.1635, 0.09412, 0.162, 0.1205, 0.1521, 0.1144, 0.151, 0.1012, 0.01278, 0.3623, 0.163, 0.3571, 0.1543, 0.3629, 0.02435, 0.3694, 0.02674, 0.5073, 0.02237, 0.4819, 0.03495, 0.4864, 0.03566, 0.4991, 0.163, 0.3571, 0.1655, 0.3812, 0.1537, 0.376, 0.1543, 0.3629, 0.1706, 0.4925, 0.02674, 0.5073, 0.03566, 0.4991, 0.1609, 0.4881, 0.02237, 0.4819, 0.1699, 0.4667, 0.1582, 0.4756, 0.03495, 0.4864, 0.007984, 0.1886, 0.009684, 0.165, 0.01853, 0.1707, 0.01921, 0.1834, 0.1699, 0.4667, 0.1706, 0.4925, 0.1609, 0.4881, 0.1582, 0.4756, 0.1594, 0.1973, 0.007984, 0.1886, 0.01921, 0.1834, 0.1459, 0.1886, 0.01663, 0.43, 0.01304, 0.4035, 0.02601, 0.4086, 0.02612, 0.4219, 0.009684, 0.165, 0.1584, 0.1684, 0.1476, 0.1756, 0.01853, 0.1707, 0.01087, 0.3124, 0.008085, 0.2833, 0.02218, 0.2912, 0.02135, 0.3044, 0.167, 0.4194, 0.01663, 0.43, 0.02612, 0.4219, 0.1565, 0.4146, 0.1584, 0.1684, 0.1594, 0.1973, 0.1459, 0.1886, 0.1476, 0.1756, 0.16, 0.3066, 0.01087, 0.3124, 0.02135, 0.3044, 0.151, 0.3014, 0.01304, 0.4035, 0.1654, 0.3932, 0.1539, 0.4017, 0.02601, 0.4086, 0.03274, 0.5462, 0.02773, 0.5188, 0.04174, 0.525, 0.04208, 0.5377, 0.008085, 0.2833, 0.1613, 0.2822, 0.1497, 0.2883, 0.02218, 0.2912, 0.1654, 0.3932, 0.167, 0.4194, 0.1565, 0.4146, 0.1539, 0.4017, 0.688, 0.3375, 0.6865, 0.3339, 0.6964, 0.3319, 0.6947, 0.301, 0.6988, 0.301, 0.6968, 0.3113, 0.6988, 0.3215, 0.6947, 0.3215, 0.6968, 0.3113, 0.691, 0.3026, 0.6947, 0.301, 0.6968, 0.3113, 0.7026, 0.3199, 0.6988, 0.3215, 0.6968, 0.3113, 0.6881, 0.3055, 0.691, 0.3026, 0.6968, 0.3113, 0.707, 0.3133, 0.7054, 0.3171, 0.6968, 0.3113, 0.7054, 0.3171, 0.7026, 0.3199, 0.6968, 0.3113, 0.6865, 0.3092, 0.6881, 0.3055, 0.6968, 0.3113, 0.707, 0.3092, 0.707, 0.3133, 0.6968, 0.3113, 0.6865, 0.3133, 0.6865, 0.3092, 0.6968, 0.3113, 0.7054, 0.3055, 0.707, 0.3092, 0.6968, 0.3113, 0.6881, 0.3171, 0.6865, 0.3133, 0.6968, 0.3113, 0.7026, 0.3026, 0.7054, 0.3055, 0.6968, 0.3113, 0.691, 0.3199, 0.6881, 0.3171, 0.6968, 0.3113, 0.6988, 0.301, 0.7026, 0.3026, 0.6968, 0.3113, 0.7047, 0.3375, 0.702, 0.3403, 0.6964, 0.3319, 0.702, 0.3236, 0.7047, 0.3263, 0.6964, 0.3319, 0.702, 0.3403, 0.6983, 0.3418, 0.6964, 0.3319, 0.6908, 0.3403, 0.688, 0.3375, 0.6964, 0.3319, 0.688, 0.3263, 0.6908, 0.3236, 0.6964, 0.3319, 0.6983, 0.3221, 0.702, 0.3236, 0.6964, 0.3319, 0.6865, 0.33, 0.688, 0.3263, 0.6964, 0.3319, 0.7062, 0.3339, 0.7047, 0.3375, 0.6964, 0.3319, 0.6944, 0.3418, 0.6908, 0.3403, 0.6964, 0.3319, 0.7062, 0.33, 0.7062, 0.3339, 0.6964, 0.3319, 0.6944, 0.3221, 0.6983, 0.3221, 0.6964, 0.3319, 0.6865, 0.3339, 0.6865, 0.33, 0.6964, 0.3319, 0.3842, 0.6542, 0.3923, 0.646, 0.4087, 0.6706, 0.6908, 0.3236, 0.6944, 0.3221, 0.6964, 0.3319, 0.7047, 0.3263, 0.7062, 0.33, 0.6964, 0.3319, 0.3923, 0.6951, 0.3842, 0.687, 0.4087, 0.6706, 0.4377, 0.6763, 0.4333, 0.687, 0.4087, 0.6706, 0.4145, 0.6416, 0.4252, 0.646, 0.4087, 0.6706, 0.4333, 0.687, 0.4252, 0.6951, 0.4087, 0.6706, 0.403, 0.6996, 0.3923, 0.6951, 0.4087, 0.6706, 0.3798, 0.6648, 0.3842, 0.6542, 0.4087, 0.6706, 0.403, 0.6416, 0.4145, 0.6416, 0.4087, 0.6706, 0.3798, 0.6763, 0.3798, 0.6648, 0.4087, 0.6706, 0.4377, 0.6648, 0.4377, 0.6763, 0.4087, 0.6706, 0.4145, 0.6996, 0.403, 0.6996, 0.4087, 0.6706, 0.4333, 0.6542, 0.4377, 0.6648, 0.4087, 0.6706, 0.3923, 0.646, 0.403, 0.6416, 0.4087, 0.6706, 0.3697, 0.6547, 0.3697, 0.6662, 0.3407, 0.6605, 0.4252, 0.646, 0.4333, 0.6542, 0.4087, 0.6706, 0.4252, 0.6951, 0.4145, 0.6996, 0.4087, 0.6706, 0.3243, 0.6359, 0.3349, 0.6315, 0.3407, 0.6605, 0.3161, 0.6769, 0.3117, 0.6662, 0.3407, 0.6605, 0.3571, 0.685, 0.3465, 0.6894, 0.3407, 0.6605, 0.3571, 0.6359, 0.3653, 0.644, 0.3407, 0.6605, 0.3161, 0.644, 0.3243, 0.6359, 0.3407, 0.6605, 0.3653, 0.644, 0.3697, 0.6547, 0.3407, 0.6605, 0.3653, 0.6769, 0.3571, 0.685, 0.3407, 0.6605, 0.3243, 0.685, 0.3161, 0.6769, 0.3407, 0.6605, 0.3117, 0.6547, 0.3161, 0.644, 0.3407, 0.6605, 0.3349, 0.6894, 0.3243, 0.685, 0.3407, 0.6605, 0.3465, 0.6315, 0.3571, 0.6359, 0.3407, 0.6605, 0.3697, 0.6662, 0.3653, 0.6769, 0.3407, 0.6605, 0.3465, 0.6894, 0.3349, 0.6894, 0.3407, 0.6605, 0.3117, 0.6662, 0.3117, 0.6547, 0.3407, 0.6605])
me_cylinder.materials.append(mat_material_001)
me_cylinder.update()

# ---- objects
ob_firehydrant = bpy.data.objects.new('FIREHYDRANT', me_cylinder)

# ---- transforms, parenting, visibility, modifiers, constraints
ob_firehydrant.location = (0.1441, 0.0004001, 2.289)
_m = ob_firehydrant.modifiers.new('Auto Smooth', 'NODES')
_m.node_group = ng_auto_smooth
_gi = [s.identifier for s in ng_auto_smooth.interface.items_tree if s.item_type == 'SOCKET' and s.in_out == 'INPUT']
_m[_gi[1]] = 0.5236  # Angle

# ---- collection membership
col_collection.objects.link(ob_firehydrant)

# ---- scene / render settings (as saved in the file)
scene.frame_start = 1; scene.frame_end = 250; scene.frame_set(1)
scene.render.engine = 'CYCLES'
scene.render.bake_bias = 0.0
scene.render.bake_samples = 0
scene.cycles.samples = 512
scene.cycles.sampling_pattern = 'TABULATED_SOBOL'
scene.cycles.bake_type = 'DIFFUSE'
bpy.context.view_layer.update()

# ---- added for rendering (the .blend has no active camera and no usable light): camera, sun
cam_auto = bpy.data.cameras.new('AutoCamera')
cam_auto.lens = 50.0
cam_auto.sensor_width = 36.0
cam_auto.clip_end = 1000.0
ob_auto_camera = bpy.data.objects.new('AutoCamera', cam_auto)
scene.collection.objects.link(ob_auto_camera)
ob_auto_camera.location = (5.39771, -6.42189, 6.55952)
ob_auto_camera.rotation_euler = (1.09748, -7.21219e-08, 0.694738)
scene.camera = ob_auto_camera
light_auto_sun = bpy.data.lights.new('AutoSun', 'SUN')
light_auto_sun.energy = 3.0
light_auto_sun.angle = 0.0523599
ob_auto_sun = bpy.data.objects.new('AutoSun', light_auto_sun)
scene.collection.objects.link(ob_auto_sun)
ob_auto_sun.rotation_euler = (0.872665, 0.174533, 0.523599)
bpy.context.view_layer.update()
